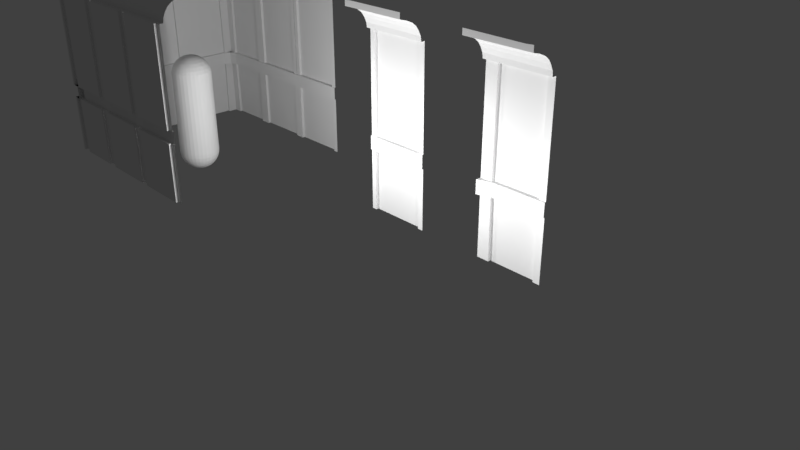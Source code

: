 # Source: Salle.blend  (saved by Blender 2.79.0; exported with 4.5.12 LTS)
import bpy
from mathutils import Matrix  # noqa: F401  (used for matrix-valued properties, if any)

bpy.ops.wm.read_factory_settings(use_empty=True)
scene = bpy.context.scene
scene.name = 'Scene'

# ---- collections
col_collection_1 = bpy.data.collections.new('Collection 1'); scene.collection.children.link(col_collection_1)

# ---- world
world_world = bpy.data.worlds.new('World'); scene.world = world_world
world_world.color = (0.05088, 0.05088, 0.05088)
world_world.use_sun_shadow = False
world_world.sun_shadow_jitter_overblur = 0.0
world_world.cycles.sampling_method = 'MANUAL'

# ---- cameras
cam_camera = bpy.data.cameras.new('Camera')
cam_camera.clip_end = 100.0
cam_camera.lens = 35.0
cam_camera.sensor_width = 32.0
cam_camera.sensor_height = 18.0
cam_camera.ortho_scale = 7.314
cam_camera.dof.focus_distance = 0.0
cam_camera.dof.aperture_fstop = 128.0

# ---- lights
light_lamp_002 = bpy.data.lights.new('Lamp.002', 'POINT')
light_lamp_002.transmission_factor = 0.0
light_lamp_002.cutoff_distance = 30.0
light_lamp_002.energy = 100.0
light_lamp_002.shadow_buffer_clip_start = 1.001
light_lamp_002.shadow_soft_size = 0.1
light_lamp_002.shadow_maximum_resolution = 0.006
light_lamp_002.use_absolute_resolution = True
light_lamp_001 = bpy.data.lights.new('Lamp.001', 'POINT')
light_lamp_001.transmission_factor = 0.0
light_lamp_001.cutoff_distance = 30.0
light_lamp_001.energy = 100.0
light_lamp_001.shadow_buffer_clip_start = 1.001
light_lamp_001.shadow_soft_size = 0.1
light_lamp_001.shadow_maximum_resolution = 0.006
light_lamp_001.use_absolute_resolution = True
light_lamp = bpy.data.lights.new('Lamp', 'POINT')
light_lamp.transmission_factor = 0.0
light_lamp.cutoff_distance = 30.0
light_lamp.energy = 100.0
light_lamp.shadow_buffer_clip_start = 1.001
light_lamp.shadow_soft_size = 0.1
light_lamp.shadow_maximum_resolution = 0.006
light_lamp.use_absolute_resolution = True

# ---- meshes
me_plane_001 = bpy.data.meshes.new('Plane.001')
me_plane_001.from_pydata([(0.8992, 0.0, 0.0), (0.0, 0.0, 0.0), (0.8992, 0.0, 0.9), (0.0, 0.0, 0.9), (0.8652, -0.06, 0.9), (0.0, -0.1263, 0.9), (0.8485, -0.06, 1.1), (0.0, -0.1263, 1.1), (0.8992, 0.001128, 1.1), (0.0, 0.0, 1.1), (0.8992, 0.001128, 2.594), (0.0, 0.0, 2.594), (0.8399, -0.1, 2.594), (0.0, -0.1, 2.594), (0.8992, -0.1444, 2.74), (0.0, -0.1444, 2.74), (0.8992, -0.2524, 2.853), (0.0, -0.2524, 2.853), (0.8992, -0.4578, 2.924), (0.0, -0.4578, 2.924), (0.1745, 0.0, 1.1), (0.1865, 0.0, 2.594), (0.2079, -0.06, 1.1), (0.2149, -0.06, 0.9), (0.1711, 0.0, 0.9), (0.1848, 0.0, 0.0), (0.0, -0.04199, 0.0), (0.0, -0.04199, 0.9), (0.1711, -0.04199, 0.9), (0.1848, -0.04199, 0.0), (0.0, -0.04292, 1.1), (0.0, -0.03813, 2.594), (0.1745, -0.04292, 1.1), (0.1865, -0.03813, 2.594), (0.8992, -0.1889, 2.803), (0.0, -0.1889, 2.803), (0.8992, -0.3537, 2.896), (0.0, -0.3537, 2.896), (0.8992, -0.1097, 2.665), (0.0, -0.1097, 2.665), (0.8992, -0.4578, 3.0), (0.0, -0.4578, 3.008), (0.8992, -0.04187, 0.0), (0.8992, -0.04187, 0.9001), (0.8992, -0.03936, 1.1), (0.8992, -0.03936, 2.594), (1.0, -0.06, 1.1), (1.0, -0.06, 0.9), (1.0, -0.1, 2.594), (1.0, -0.1444, 2.74), (1.0, -0.2524, 2.853), (1.0, -0.4578, 2.924), (1.0, -0.1889, 2.803), (1.0, -0.3537, 2.896), (1.0, -0.1097, 2.665), (1.0, -0.4578, 3.008), (1.0, -0.04188, 0.0), (1.0, -0.04187, 0.9001), (1.0, -0.03936, 1.1), (1.0, -0.03936, 2.594)], [(3, 5), (11, 13)], [(0, 2, 24, 25), (23, 5, 27, 28), (4, 6, 22, 23), (8, 10, 21, 20), (38, 14, 15, 39), (34, 16, 17, 35), (36, 18, 19, 37), (21, 33, 32, 20), (33, 21, 10, 12), (28, 24, 23), (22, 7, 5, 23), (24, 28, 29, 25), (28, 27, 26, 29), (1, 26, 27, 3), (3, 27, 28, 24), (33, 31, 30, 32), (20, 32, 30, 9), (11, 31, 33, 21), (9, 30, 31, 11), (22, 32, 30, 7), (20, 32, 22), (14, 34, 35, 15), (16, 36, 37, 17), (12, 38, 39, 13), (19, 18, 40, 41), (2, 0, 42, 43), (10, 8, 44, 45), (43, 4, 2), (2, 4, 23, 24), (44, 8, 6), (45, 12, 10), (33, 13, 31), (13, 33, 12), (6, 8, 20, 22), (45, 44, 58, 59), (40, 18, 51, 55), (18, 36, 53, 51), (6, 4, 47, 46), (43, 42, 56, 57), (14, 38, 54, 49), (12, 45, 59, 48), (4, 43, 57, 47), (38, 12, 48, 54), (16, 34, 52, 50), (34, 14, 49, 52), (44, 6, 46, 58), (36, 16, 50, 53)])
me_plane_001.use_remesh_preserve_volume = False
me_plane_001.use_remesh_preserve_attributes = False
me_plane_001.use_mirror_vertex_groups = False
me_plane_001.update()
me_plane_012 = bpy.data.meshes.new('Plane.012')
me_plane_012.from_pydata([(0.8992, 0.0, 0.0), (0.0, 0.0, 0.0), (0.8992, 0.0, 0.9), (0.0, 0.0, 0.9), (0.8652, -0.06, 0.9), (0.0, -0.1263, 0.9), (0.8485, -0.06, 1.1), (0.0, -0.1263, 1.1), (0.8992, 0.001128, 1.1), (0.0, 0.0, 1.1), (0.8992, 0.001128, 2.594), (0.0, 0.0, 2.594), (0.8399, -0.1, 2.594), (0.0, -0.1, 2.594), (0.8992, -0.1444, 2.74), (0.0, -0.1444, 2.74), (0.8992, -0.2524, 2.853), (0.0, -0.2524, 2.853), (0.8992, -0.4578, 2.924), (0.0, -0.4578, 2.924), (0.1745, 0.0, 1.1), (0.1865, 0.0, 2.594), (0.2079, -0.06, 1.1), (0.2149, -0.06, 0.9), (0.1711, 0.0, 0.9), (0.1848, 0.0, 0.0), (0.0, -0.04199, 0.0), (0.0, -0.04199, 0.9), (0.1711, -0.04199, 0.9), (0.1848, -0.04199, 0.0), (0.0, -0.04292, 1.1), (0.0, -0.03813, 2.594), (0.1745, -0.04292, 1.1), (0.1865, -0.03813, 2.594), (0.8992, -0.1889, 2.803), (0.0, -0.1889, 2.803), (0.8992, -0.3537, 2.896), (0.0, -0.3537, 2.896), (0.8992, -0.1097, 2.665), (0.0, -0.1097, 2.665), (0.8992, -0.4578, 3.0), (0.0, -0.4578, 3.008), (0.8992, -0.04187, 0.0), (0.8992, -0.04187, 0.9001), (0.8992, -0.03936, 1.1), (0.8992, -0.03936, 2.594), (1.0, -0.06, 1.1), (1.0, -0.06, 0.9), (1.0, -0.1, 2.594), (1.0, -0.1444, 2.74), (1.0, -0.2524, 2.853), (1.0, -0.4578, 2.924), (1.0, -0.1889, 2.803), (1.0, -0.3537, 2.896), (1.0, -0.1097, 2.665), (1.0, -0.4578, 3.008), (1.0, -0.04188, 0.0), (1.0, -0.04187, 0.9001), (1.0, -0.03936, 1.1), (1.0, -0.03936, 2.594)], [(3, 5), (11, 13)], [(0, 2, 24, 25), (23, 5, 27, 28), (4, 6, 22, 23), (8, 10, 21, 20), (38, 14, 15, 39), (34, 16, 17, 35), (36, 18, 19, 37), (21, 33, 32, 20), (33, 21, 10, 12), (28, 24, 23), (22, 7, 5, 23), (24, 28, 29, 25), (28, 27, 26, 29), (1, 26, 27, 3), (3, 27, 28, 24), (33, 31, 30, 32), (20, 32, 30, 9), (11, 31, 33, 21), (9, 30, 31, 11), (22, 32, 30, 7), (20, 32, 22), (14, 34, 35, 15), (16, 36, 37, 17), (12, 38, 39, 13), (19, 18, 40, 41), (2, 0, 42, 43), (10, 8, 44, 45), (43, 4, 2), (2, 4, 23, 24), (44, 8, 6), (45, 12, 10), (33, 13, 31), (13, 33, 12), (6, 8, 20, 22), (45, 44, 58, 59), (40, 18, 51, 55), (18, 36, 53, 51), (6, 4, 47, 46), (43, 42, 56, 57), (14, 38, 54, 49), (12, 45, 59, 48), (4, 43, 57, 47), (38, 12, 48, 54), (16, 34, 52, 50), (34, 14, 49, 52), (44, 6, 46, 58), (36, 16, 50, 53)])
me_plane_012.use_remesh_preserve_volume = False
me_plane_012.use_remesh_preserve_attributes = False
me_plane_012.use_mirror_vertex_groups = False
me_plane_012.update()
me_plane_010 = bpy.data.meshes.new('Plane.010')
me_plane_010.from_pydata([(0.1064, -0.06, 1.1), (0.07383, 0.001128, 1.1), (0.07273, 0.001128, 2.594), (0.09286, -0.1444, 2.74), (0.0, -0.03936, 1.1), (0.0, -0.04188, 0.0), (0.07289, 0.0, 0.0), (0.09286, -0.1889, 2.803), (0.0, -0.4578, 3.0), (0.0, -0.1097, 2.665), (0.0, -0.3537, 2.896), (0.07414, -0.04187, 0.8993), (0.0, -0.4578, 2.924), (0.0, -0.2524, 2.853), (0.07273, -0.03936, 2.594), (0.9157, 0.0, 0.0), (0.922, 0.0, 0.9), (0.8747, -0.06, 0.9), (0.8747, -0.06, 1.1), (0.9204, 0.0006747, 1.1), (0.915, 0.0006747, 2.594), (0.839, -0.1, 2.594), (0.8927, -0.1444, 2.74), (0.8927, -0.2524, 2.853), (0.8927, -0.4578, 2.924), (0.8927, -0.1889, 2.803), (0.8927, -0.3537, 2.896), (0.8927, -0.1097, 2.665), (0.8927, -0.4578, 3.008), (0.9204, -0.0422, 1.1), (0.915, -0.0422, 2.594), (0.9157, -0.04149, 0.0), (0.922, -0.04149, 0.9), (0.07414, 0.0, 0.9), (0.1013, -0.06, 0.9), (0.0, -0.1, 2.594), (0.0, -0.06, 0.9), (0.0, -0.03936, 2.594), (0.1465, -0.1, 2.594), (0.0, -0.04187, 0.8993), (0.09286, -0.2524, 2.853), (0.09286, -0.4578, 2.924), (0.0, -0.1889, 2.803), (0.09286, -0.3537, 2.896), (0.09286, -0.1097, 2.665), (0.09286, -0.4578, 3.008), (0.0, -0.1444, 2.74), (0.07289, -0.04187, 0.0), (0.07383, -0.03936, 1.1), (0.0, -0.06, 1.1), (1.0, -0.06, 0.9), (1.0, -0.06, 1.1), (1.0, -0.1, 2.594), (1.0, -0.1444, 2.74), (1.0, -0.2524, 2.853), (1.0, -0.4578, 2.924), (1.0, -0.1889, 2.803), (1.0, -0.3537, 2.896), (1.0, -0.1097, 2.665), (1.0, -0.4578, 3.008), (1.0, -0.0422, 1.1), (1.0, -0.0422, 2.594), (1.0, -0.04149, 0.0), (1.0, -0.04149, 0.9)], [], [(6, 33, 11, 47), (18, 29, 19), (32, 17, 16), (41, 24, 28, 45), (38, 21, 27, 44), (40, 23, 26, 43), (3, 22, 25, 7), (43, 26, 24, 41), (7, 25, 23, 40), (44, 27, 22, 3), (1, 19, 20, 2), (34, 17, 18, 0), (6, 15, 16, 33), (20, 19, 29, 30), (16, 15, 31, 32), (33, 16, 17, 34), (0, 18, 19, 1), (30, 21, 20), (2, 20, 21, 38), (33, 34, 11), (1, 2, 14, 48), (48, 0, 1), (14, 2, 38), (34, 0, 49, 36), (3, 7, 42, 46), (14, 38, 35, 37), (44, 3, 46, 9), (48, 14, 37, 4), (40, 43, 10, 13), (7, 40, 13, 42), (38, 44, 9, 35), (47, 11, 39, 5), (0, 48, 4, 49), (41, 45, 8, 12), (11, 34, 36, 39), (43, 41, 12, 10), (23, 25, 56, 54), (22, 27, 58, 53), (29, 18, 51, 60), (32, 31, 62, 63), (28, 24, 55, 59), (18, 17, 50, 51), (27, 21, 52, 58), (26, 23, 54, 57), (17, 32, 63, 50), (25, 22, 53, 56), (30, 29, 60, 61), (24, 26, 57, 55), (21, 30, 61, 52)])
me_plane_010.use_remesh_preserve_volume = False
me_plane_010.use_remesh_preserve_attributes = False
me_plane_010.use_mirror_vertex_groups = False
me_plane_010.update()
me_plane_009 = bpy.data.meshes.new('Plane.009')
me_plane_009.from_pydata([(0.8992, 0.0, 0.0), (0.0, 0.0, 0.0), (0.8992, 0.0, 0.9), (0.0, 0.0, 0.9), (0.8652, -0.06, 0.9), (0.0, -0.1263, 0.9), (0.8485, -0.06, 1.1), (0.0, -0.1263, 1.1), (0.8992, 0.001128, 1.1), (0.0, 0.0, 1.1), (0.8992, 0.001128, 2.594), (0.0, 0.0, 2.594), (0.8399, -0.1, 2.594), (0.0, -0.1, 2.594), (0.8992, -0.1444, 2.74), (0.0, -0.1444, 2.74), (0.8992, -0.2524, 2.853), (0.0, -0.2524, 2.853), (0.8992, -0.4578, 2.924), (0.0, -0.4578, 2.924), (0.1745, 0.0, 1.1), (0.1865, 0.0, 2.594), (0.2079, -0.06, 1.1), (0.2149, -0.06, 0.9), (0.1711, 0.0, 0.9), (0.1848, 0.0, 0.0), (0.0, -0.04199, 0.0), (0.0, -0.04199, 0.9), (0.1711, -0.04199, 0.9), (0.1848, -0.04199, 0.0), (0.0, -0.04292, 1.1), (0.0, -0.03813, 2.594), (0.1745, -0.04292, 1.1), (0.1865, -0.03813, 2.594), (0.8992, -0.1889, 2.803), (0.0, -0.1889, 2.803), (0.8992, -0.3537, 2.896), (0.0, -0.3537, 2.896), (0.8992, -0.1097, 2.665), (0.0, -0.1097, 2.665), (0.8992, -0.4578, 3.0), (0.0, -0.4578, 3.008), (0.8992, -0.04187, 0.0), (0.8992, -0.04187, 0.9001), (0.8992, -0.03936, 1.1), (0.8992, -0.03936, 2.594), (1.0, -0.06, 1.1), (1.0, -0.06, 0.9), (1.0, -0.1, 2.594), (1.0, -0.1444, 2.74), (1.0, -0.2524, 2.853), (1.0, -0.4578, 2.924), (1.0, -0.1889, 2.803), (1.0, -0.3537, 2.896), (1.0, -0.1097, 2.665), (1.0, -0.4578, 3.008), (1.0, -0.04188, 0.0), (1.0, -0.04187, 0.9001), (1.0, -0.03936, 1.1), (1.0, -0.03936, 2.594)], [(3, 5), (11, 13)], [(0, 2, 24, 25), (23, 5, 27, 28), (4, 6, 22, 23), (8, 10, 21, 20), (38, 14, 15, 39), (34, 16, 17, 35), (36, 18, 19, 37), (21, 33, 32, 20), (33, 21, 10, 12), (28, 24, 23), (22, 7, 5, 23), (24, 28, 29, 25), (28, 27, 26, 29), (1, 26, 27, 3), (3, 27, 28, 24), (33, 31, 30, 32), (20, 32, 30, 9), (11, 31, 33, 21), (9, 30, 31, 11), (22, 32, 30, 7), (20, 32, 22), (14, 34, 35, 15), (16, 36, 37, 17), (12, 38, 39, 13), (19, 18, 40, 41), (2, 0, 42, 43), (10, 8, 44, 45), (43, 4, 2), (2, 4, 23, 24), (44, 8, 6), (45, 12, 10), (33, 13, 31), (13, 33, 12), (6, 8, 20, 22), (45, 44, 58, 59), (40, 18, 51, 55), (18, 36, 53, 51), (6, 4, 47, 46), (43, 42, 56, 57), (14, 38, 54, 49), (12, 45, 59, 48), (4, 43, 57, 47), (38, 12, 48, 54), (16, 34, 52, 50), (34, 14, 49, 52), (44, 6, 46, 58), (36, 16, 50, 53)])
me_plane_009.use_remesh_preserve_volume = False
me_plane_009.use_remesh_preserve_attributes = False
me_plane_009.use_mirror_vertex_groups = False
me_plane_009.update()
me_plane_008 = bpy.data.meshes.new('Plane.008')
me_plane_008.from_pydata([(0.1064, -0.06, 1.1), (0.07383, 0.001128, 1.1), (0.07273, 0.001128, 2.594), (0.09286, -0.1444, 2.74), (0.0, -0.03936, 1.1), (0.0, -0.04188, 0.0), (0.07289, 0.0, 0.0), (0.09286, -0.1889, 2.803), (0.0, -0.4578, 3.0), (0.0, -0.1097, 2.665), (0.0, -0.3537, 2.896), (0.07414, -0.04187, 0.8993), (0.0, -0.4578, 2.924), (0.0, -0.2524, 2.853), (0.07273, -0.03936, 2.594), (0.9157, 0.0, 0.0), (0.922, 0.0, 0.9), (0.8747, -0.06, 0.9), (0.8747, -0.06, 1.1), (0.9204, 0.0006747, 1.1), (0.915, 0.0006747, 2.594), (0.839, -0.1, 2.594), (0.8927, -0.1444, 2.74), (0.8927, -0.2524, 2.853), (0.8927, -0.4578, 2.924), (0.8927, -0.1889, 2.803), (0.8927, -0.3537, 2.896), (0.8927, -0.1097, 2.665), (0.8927, -0.4578, 3.008), (0.9204, -0.0422, 1.1), (0.915, -0.0422, 2.594), (0.9157, -0.04149, 0.0), (0.922, -0.04149, 0.9), (0.07414, 0.0, 0.9), (0.1013, -0.06, 0.9), (0.0, -0.1, 2.594), (0.0, -0.06, 0.9), (0.0, -0.03936, 2.594), (0.1465, -0.1, 2.594), (0.0, -0.04187, 0.8993), (0.09286, -0.2524, 2.853), (0.09286, -0.4578, 2.924), (0.0, -0.1889, 2.803), (0.09286, -0.3537, 2.896), (0.09286, -0.1097, 2.665), (0.09286, -0.4578, 3.008), (0.0, -0.1444, 2.74), (0.07289, -0.04187, 0.0), (0.07383, -0.03936, 1.1), (0.0, -0.06, 1.1), (1.0, -0.06, 0.9), (1.0, -0.06, 1.1), (1.0, -0.1, 2.594), (1.0, -0.1444, 2.74), (1.0, -0.2524, 2.853), (1.0, -0.4578, 2.924), (1.0, -0.1889, 2.803), (1.0, -0.3537, 2.896), (1.0, -0.1097, 2.665), (1.0, -0.4578, 3.008), (1.0, -0.0422, 1.1), (1.0, -0.0422, 2.594), (1.0, -0.04149, 0.0), (1.0, -0.04149, 0.9)], [], [(6, 33, 11, 47), (18, 29, 19), (32, 17, 16), (41, 24, 28, 45), (38, 21, 27, 44), (40, 23, 26, 43), (3, 22, 25, 7), (43, 26, 24, 41), (7, 25, 23, 40), (44, 27, 22, 3), (1, 19, 20, 2), (34, 17, 18, 0), (6, 15, 16, 33), (20, 19, 29, 30), (16, 15, 31, 32), (33, 16, 17, 34), (0, 18, 19, 1), (30, 21, 20), (2, 20, 21, 38), (33, 34, 11), (1, 2, 14, 48), (48, 0, 1), (14, 2, 38), (34, 0, 49, 36), (3, 7, 42, 46), (14, 38, 35, 37), (44, 3, 46, 9), (48, 14, 37, 4), (40, 43, 10, 13), (7, 40, 13, 42), (38, 44, 9, 35), (47, 11, 39, 5), (0, 48, 4, 49), (41, 45, 8, 12), (11, 34, 36, 39), (43, 41, 12, 10), (23, 25, 56, 54), (22, 27, 58, 53), (29, 18, 51, 60), (32, 31, 62, 63), (28, 24, 55, 59), (18, 17, 50, 51), (27, 21, 52, 58), (26, 23, 54, 57), (17, 32, 63, 50), (25, 22, 53, 56), (30, 29, 60, 61), (24, 26, 57, 55), (21, 30, 61, 52)])
me_plane_008.use_remesh_preserve_volume = False
me_plane_008.use_remesh_preserve_attributes = False
me_plane_008.use_mirror_vertex_groups = False
me_plane_008.update()
me_plane_007 = bpy.data.meshes.new('Plane.007')
me_plane_007.from_pydata([(0.1064, -0.06, 1.1), (0.07383, 0.001128, 1.1), (0.07273, 0.001128, 2.594), (0.09286, -0.1444, 2.74), (0.0, -0.03936, 1.1), (0.0, -0.04188, 0.0), (0.07289, 0.0, 0.0), (0.09286, -0.1889, 2.803), (0.0, -0.4578, 3.0), (0.0, -0.1097, 2.665), (0.0, -0.3537, 2.896), (0.07414, -0.04187, 0.8993), (0.0, -0.4578, 2.924), (0.0, -0.2524, 2.853), (0.07273, -0.03936, 2.594), (0.9157, 0.0, 0.0), (0.922, 0.0, 0.9), (0.8747, -0.06, 0.9), (0.8747, -0.06, 1.1), (0.9204, 0.0006747, 1.1), (0.915, 0.0006747, 2.594), (0.839, -0.1, 2.594), (0.8927, -0.1444, 2.74), (0.8927, -0.2524, 2.853), (0.8927, -0.4578, 2.924), (0.8927, -0.1889, 2.803), (0.8927, -0.3537, 2.896), (0.8927, -0.1097, 2.665), (0.8927, -0.4578, 3.008), (0.9204, -0.0422, 1.1), (0.915, -0.0422, 2.594), (0.9157, -0.04149, 0.0), (0.922, -0.04149, 0.9), (0.07414, 0.0, 0.9), (0.1013, -0.06, 0.9), (0.0, -0.1, 2.594), (0.0, -0.06, 0.9), (0.0, -0.03936, 2.594), (0.1465, -0.1, 2.594), (0.0, -0.04187, 0.8993), (0.09286, -0.2524, 2.853), (0.09286, -0.4578, 2.924), (0.0, -0.1889, 2.803), (0.09286, -0.3537, 2.896), (0.09286, -0.1097, 2.665), (0.09286, -0.4578, 3.008), (0.0, -0.1444, 2.74), (0.07289, -0.04187, 0.0), (0.07383, -0.03936, 1.1), (0.0, -0.06, 1.1), (1.0, -0.06, 0.9), (1.0, -0.06, 1.1), (1.0, -0.1, 2.594), (1.0, -0.1444, 2.74), (1.0, -0.2524, 2.853), (1.0, -0.4578, 2.924), (1.0, -0.1889, 2.803), (1.0, -0.3537, 2.896), (1.0, -0.1097, 2.665), (1.0, -0.4578, 3.008), (1.0, -0.0422, 1.1), (1.0, -0.0422, 2.594), (1.0, -0.04149, 0.0), (1.0, -0.04149, 0.9)], [], [(6, 33, 11, 47), (18, 29, 19), (32, 17, 16), (41, 24, 28, 45), (38, 21, 27, 44), (40, 23, 26, 43), (3, 22, 25, 7), (43, 26, 24, 41), (7, 25, 23, 40), (44, 27, 22, 3), (1, 19, 20, 2), (34, 17, 18, 0), (6, 15, 16, 33), (20, 19, 29, 30), (16, 15, 31, 32), (33, 16, 17, 34), (0, 18, 19, 1), (30, 21, 20), (2, 20, 21, 38), (33, 34, 11), (1, 2, 14, 48), (48, 0, 1), (14, 2, 38), (34, 0, 49, 36), (3, 7, 42, 46), (14, 38, 35, 37), (44, 3, 46, 9), (48, 14, 37, 4), (40, 43, 10, 13), (7, 40, 13, 42), (38, 44, 9, 35), (47, 11, 39, 5), (0, 48, 4, 49), (41, 45, 8, 12), (11, 34, 36, 39), (43, 41, 12, 10), (23, 25, 56, 54), (22, 27, 58, 53), (29, 18, 51, 60), (32, 31, 62, 63), (28, 24, 55, 59), (18, 17, 50, 51), (27, 21, 52, 58), (26, 23, 54, 57), (17, 32, 63, 50), (25, 22, 53, 56), (30, 29, 60, 61), (24, 26, 57, 55), (21, 30, 61, 52)])
me_plane_007.use_remesh_preserve_volume = False
me_plane_007.use_remesh_preserve_attributes = False
me_plane_007.use_mirror_vertex_groups = False
me_plane_007.update()
me_plane_005 = bpy.data.meshes.new('Plane.005')
me_plane_005.from_pydata([(0.1064, -0.06, 1.1), (0.07383, 0.001128, 1.1), (0.07273, 0.001128, 2.594), (0.09286, -0.1444, 2.74), (0.0, -0.03936, 1.1), (0.0, -0.04188, 0.0), (0.07289, 0.0, 0.0), (0.09286, -0.1889, 2.803), (0.0, -0.4578, 3.0), (0.0, -0.1097, 2.665), (0.0, -0.3537, 2.896), (0.07414, -0.04187, 0.8993), (0.0, -0.4578, 2.924), (0.0, -0.2524, 2.853), (0.07273, -0.03936, 2.594), (0.9157, 0.0, 0.0), (0.922, 0.0, 0.9), (0.8747, -0.06, 0.9), (0.8747, -0.06, 1.1), (0.9204, 0.0006747, 1.1), (0.915, 0.0006747, 2.594), (0.839, -0.1, 2.594), (0.8927, -0.1444, 2.74), (0.8927, -0.2524, 2.853), (0.8927, -0.4578, 2.924), (0.8927, -0.1889, 2.803), (0.8927, -0.3537, 2.896), (0.8927, -0.1097, 2.665), (0.8927, -0.4578, 3.008), (0.9204, -0.0422, 1.1), (0.915, -0.0422, 2.594), (0.9157, -0.04149, 0.0), (0.922, -0.04149, 0.9), (0.07414, 0.0, 0.9), (0.1013, -0.06, 0.9), (0.0, -0.1, 2.594), (0.0, -0.06, 0.9), (0.0, -0.03936, 2.594), (0.1465, -0.1, 2.594), (0.0, -0.04187, 0.8993), (0.09286, -0.2524, 2.853), (0.09286, -0.4578, 2.924), (0.0, -0.1889, 2.803), (0.09286, -0.3537, 2.896), (0.09286, -0.1097, 2.665), (0.09286, -0.4578, 3.008), (0.0, -0.1444, 2.74), (0.07289, -0.04187, 0.0), (0.07383, -0.03936, 1.1), (0.0, -0.06, 1.1), (1.0, -0.06, 0.9), (1.0, -0.06, 1.1), (1.0, -0.1, 2.594), (1.0, -0.1444, 2.74), (1.0, -0.2524, 2.853), (1.0, -0.4578, 2.924), (1.0, -0.1889, 2.803), (1.0, -0.3537, 2.896), (1.0, -0.1097, 2.665), (1.0, -0.4578, 3.008), (1.0, -0.0422, 1.1), (1.0, -0.0422, 2.594), (1.0, -0.04149, 0.0), (1.0, -0.04149, 0.9)], [], [(6, 33, 11, 47), (18, 29, 19), (32, 17, 16), (41, 24, 28, 45), (38, 21, 27, 44), (40, 23, 26, 43), (3, 22, 25, 7), (43, 26, 24, 41), (7, 25, 23, 40), (44, 27, 22, 3), (1, 19, 20, 2), (34, 17, 18, 0), (6, 15, 16, 33), (20, 19, 29, 30), (16, 15, 31, 32), (33, 16, 17, 34), (0, 18, 19, 1), (30, 21, 20), (2, 20, 21, 38), (33, 34, 11), (1, 2, 14, 48), (48, 0, 1), (14, 2, 38), (34, 0, 49, 36), (3, 7, 42, 46), (14, 38, 35, 37), (44, 3, 46, 9), (48, 14, 37, 4), (40, 43, 10, 13), (7, 40, 13, 42), (38, 44, 9, 35), (47, 11, 39, 5), (0, 48, 4, 49), (41, 45, 8, 12), (11, 34, 36, 39), (43, 41, 12, 10), (23, 25, 56, 54), (22, 27, 58, 53), (29, 18, 51, 60), (32, 31, 62, 63), (28, 24, 55, 59), (18, 17, 50, 51), (27, 21, 52, 58), (26, 23, 54, 57), (17, 32, 63, 50), (25, 22, 53, 56), (30, 29, 60, 61), (24, 26, 57, 55), (21, 30, 61, 52)])
me_plane_005.use_remesh_preserve_volume = False
me_plane_005.use_remesh_preserve_attributes = False
me_plane_005.use_mirror_vertex_groups = False
me_plane_005.update()
me_plane_004 = bpy.data.meshes.new('Plane.004')
me_plane_004.from_pydata([(0.1064, -0.06, 1.1), (0.07383, 0.001128, 1.1), (0.07273, 0.001128, 2.594), (0.09286, -0.1444, 2.74), (0.0, -0.03936, 1.1), (0.0, -0.04188, 0.0), (0.07289, 0.0, 0.0), (0.09286, -0.1889, 2.803), (0.0, -0.4578, 3.0), (0.0, -0.1097, 2.665), (0.0, -0.3537, 2.896), (0.07414, -0.04187, 0.8993), (0.0, -0.4578, 2.924), (0.0, -0.2524, 2.853), (0.07273, -0.03936, 2.594), (0.9157, 0.0, 0.0), (0.922, 0.0, 0.9), (0.8747, -0.06, 0.9), (0.8747, -0.06, 1.1), (0.9204, 0.0006747, 1.1), (0.915, 0.0006747, 2.594), (0.839, -0.1, 2.594), (0.8927, -0.1444, 2.74), (0.8927, -0.2524, 2.853), (0.8927, -0.4578, 2.924), (0.8927, -0.1889, 2.803), (0.8927, -0.3537, 2.896), (0.8927, -0.1097, 2.665), (0.8927, -0.4578, 3.008), (0.9204, -0.0422, 1.1), (0.915, -0.0422, 2.594), (0.9157, -0.04149, 0.0), (0.922, -0.04149, 0.9), (0.07414, 0.0, 0.9), (0.1013, -0.06, 0.9), (0.0, -0.1, 2.594), (0.0, -0.06, 0.9), (0.0, -0.03936, 2.594), (0.1465, -0.1, 2.594), (0.0, -0.04187, 0.8993), (0.09286, -0.2524, 2.853), (0.09286, -0.4578, 2.924), (0.0, -0.1889, 2.803), (0.09286, -0.3537, 2.896), (0.09286, -0.1097, 2.665), (0.09286, -0.4578, 3.008), (0.0, -0.1444, 2.74), (0.07289, -0.04187, 0.0), (0.07383, -0.03936, 1.1), (0.0, -0.06, 1.1), (1.0, -0.06, 0.9), (1.0, -0.06, 1.1), (1.0, -0.1, 2.594), (1.0, -0.1444, 2.74), (1.0, -0.2524, 2.853), (1.0, -0.4578, 2.924), (1.0, -0.1889, 2.803), (1.0, -0.3537, 2.896), (1.0, -0.1097, 2.665), (1.0, -0.4578, 3.008), (1.0, -0.0422, 1.1), (1.0, -0.0422, 2.594), (1.0, -0.04149, 0.0), (1.0, -0.04149, 0.9)], [], [(6, 33, 11, 47), (18, 29, 19), (32, 17, 16), (41, 24, 28, 45), (38, 21, 27, 44), (40, 23, 26, 43), (3, 22, 25, 7), (43, 26, 24, 41), (7, 25, 23, 40), (44, 27, 22, 3), (1, 19, 20, 2), (34, 17, 18, 0), (6, 15, 16, 33), (20, 19, 29, 30), (16, 15, 31, 32), (33, 16, 17, 34), (0, 18, 19, 1), (30, 21, 20), (2, 20, 21, 38), (33, 34, 11), (1, 2, 14, 48), (48, 0, 1), (14, 2, 38), (34, 0, 49, 36), (3, 7, 42, 46), (14, 38, 35, 37), (44, 3, 46, 9), (48, 14, 37, 4), (40, 43, 10, 13), (7, 40, 13, 42), (38, 44, 9, 35), (47, 11, 39, 5), (0, 48, 4, 49), (41, 45, 8, 12), (11, 34, 36, 39), (43, 41, 12, 10), (23, 25, 56, 54), (22, 27, 58, 53), (29, 18, 51, 60), (32, 31, 62, 63), (28, 24, 55, 59), (18, 17, 50, 51), (27, 21, 52, 58), (26, 23, 54, 57), (17, 32, 63, 50), (25, 22, 53, 56), (30, 29, 60, 61), (24, 26, 57, 55), (21, 30, 61, 52)])
_uv = me_plane_004.uv_layers.new(name='UVMap')
_uv.uv.foreach_set('vector', [0.53, 0.4965, 0.7991, 0.4959, 0.7989, 0.5241, 0.5301, 0.5246, 0.738, 0.2229, 0.7585, 0.2309, 0.7585, 0.2502, 0.7592, 0.125, 0.738, 0.1333, 0.7592, 0.1064, 0.5223, 0.943, 0.5223, 0.6364, 0.5439, 0.6364, 0.5439, 0.943, 0.3868, 0.9224, 0.3868, 0.657, 0.4052, 0.6364, 0.4052, 0.943, 0.4666, 0.943, 0.4666, 0.6364, 0.4948, 0.6364, 0.4948, 0.943, 0.4263, 0.943, 0.4263, 0.6364, 0.446, 0.6364, 0.446, 0.943, 0.4948, 0.943, 0.4948, 0.6364, 0.5223, 0.6364, 0.5223, 0.943, 0.446, 0.943, 0.446, 0.6364, 0.4666, 0.6364, 0.4666, 0.943, 0.4052, 0.943, 0.4052, 0.6364, 0.4263, 0.6364, 0.4263, 0.943, 0.01121, 0.582, 0.2011, 0.5818, 0.2001, 0.9169, 0.01121, 0.917, 0.3912, 0.1332, 0.738, 0.1333, 0.738, 0.2229, 0.3934, 0.2229, 0.2191, 0.5984, 0.3621, 0.5994, 0.3615, 0.9688, 0.2176, 0.9677, 0.5297, 0.3723, 0.8008, 0.3738, 0.8008, 0.3913, 0.5296, 0.3898, 0.5279, 0.2813, 0.8015, 0.2785, 0.8015, 0.3068, 0.528, 0.3097, 0.379, 0.1063, 0.7592, 0.1064, 0.738, 0.1333, 0.3912, 0.1332, 0.3934, 0.2229, 0.738, 0.2229, 0.7585, 0.2502, 0.3788, 0.2503, 0.4945, 0.2962, 0.4754, 0.3289, 0.4945, 0.272, 0.283, 0.2718, 0.4945, 0.272, 0.4754, 0.3289, 0.3015, 0.3289, 0.379, 0.1063, 0.3912, 0.1332, 0.379, 0.1251, 0.5304, 0.438, 0.8021, 0.4383, 0.8021, 0.4549, 0.5304, 0.4546, 0.3788, 0.2321, 0.3934, 0.2229, 0.3788, 0.2503, 0.283, 0.2946, 0.283, 0.2718, 0.3015, 0.3289, 0.3912, 0.1332, 0.3934, 0.2229, 0.3457, 0.2229, 0.3457, 0.1332, 0.4263, 0.943, 0.446, 0.943, 0.446, 0.9786, 0.4263, 0.9786, 0.283, 0.2946, 0.3015, 0.3289, 0.2647, 0.3289, 0.2647, 0.2946, 0.4052, 0.943, 0.4263, 0.943, 0.4263, 0.9786, 0.4052, 0.9786, 0.5304, 0.4546, 0.8021, 0.4549, 0.8021, 0.4847, 0.5304, 0.4848, 0.4666, 0.943, 0.4948, 0.943, 0.4948, 0.9786, 0.4666, 0.9786, 0.446, 0.943, 0.4666, 0.943, 0.4666, 0.9786, 0.446, 0.9786, 0.3868, 0.9224, 0.4052, 0.943, 0.4052, 0.9786, 0.3868, 0.9786, 0.5301, 0.5246, 0.7989, 0.5241, 0.7989, 0.574, 0.53, 0.5737, 0.3934, 0.2229, 0.3788, 0.2321, 0.3457, 0.2321, 0.3457, 0.2229, 0.5223, 0.943, 0.5439, 0.943, 0.5418, 0.9786, 0.5223, 0.9786, 0.379, 0.1251, 0.3912, 0.1332, 0.3457, 0.1332, 0.3457, 0.1251, 0.4948, 0.943, 0.5223, 0.943, 0.5223, 0.9786, 0.4948, 0.9786, 0.4666, 0.6364, 0.446, 0.6364, 0.446, 0.5952, 0.4666, 0.5952, 0.4263, 0.6364, 0.4052, 0.6364, 0.4052, 0.5952, 0.4263, 0.5952, 0.7585, 0.2309, 0.738, 0.2229, 0.7942, 0.223, 0.7942, 0.2309, 0.528, 0.3097, 0.8015, 0.3068, 0.8015, 0.3645, 0.5279, 0.363, 0.5439, 0.6364, 0.5223, 0.6364, 0.5223, 0.5952, 0.5439, 0.5952, 0.738, 0.2229, 0.738, 0.1333, 0.7942, 0.1333, 0.7942, 0.223, 0.4052, 0.6364, 0.3868, 0.657, 0.3868, 0.5952, 0.4052, 0.5952, 0.4948, 0.6364, 0.4666, 0.6364, 0.4666, 0.5952, 0.4948, 0.5952, 0.738, 0.1333, 0.7592, 0.125, 0.7942, 0.125, 0.7942, 0.1333, 0.446, 0.6364, 0.4263, 0.6364, 0.4263, 0.5952, 0.446, 0.5952, 0.5296, 0.3898, 0.8008, 0.3913, 0.8008, 0.4238, 0.5297, 0.4246, 0.5223, 0.6364, 0.4948, 0.6364, 0.4948, 0.5952, 0.5223, 0.5952, 0.4754, 0.3289, 0.4945, 0.2962, 0.5159, 0.2962, 0.5159, 0.3289])
me_plane_004.use_remesh_preserve_volume = False
me_plane_004.use_remesh_preserve_attributes = False
me_plane_004.use_mirror_vertex_groups = False
me_plane_004.update()
me_plane_003 = bpy.data.meshes.new('Plane.003')
me_plane_003.from_pydata([(0.8992, 0.0, 0.0), (0.0, 0.0, 0.0), (0.8992, 0.0, 0.9), (0.0, 0.0, 0.9), (0.8652, -0.06, 0.9), (0.0, -0.1263, 0.9), (0.8485, -0.06, 1.1), (0.0, -0.1263, 1.1), (0.8992, 0.001128, 1.1), (0.0, 0.0, 1.1), (0.8992, 0.001128, 2.594), (0.0, 0.0, 2.594), (0.8399, -0.1, 2.594), (0.0, -0.1, 2.594), (0.8992, -0.1444, 2.74), (0.0, -0.1444, 2.74), (0.8992, -0.2524, 2.853), (0.0, -0.2524, 2.853), (0.8992, -0.4578, 2.924), (0.0, -0.4578, 2.924), (0.1745, 0.0, 1.1), (0.1865, 0.0, 2.594), (0.2079, -0.06, 1.1), (0.2149, -0.06, 0.9), (0.1711, 0.0, 0.9), (0.1848, 0.0, 0.0), (0.0, -0.04199, 0.0), (0.0, -0.04199, 0.9), (0.1711, -0.04199, 0.9), (0.1848, -0.04199, 0.0), (0.0, -0.04292, 1.1), (0.0, -0.03813, 2.594), (0.1745, -0.04292, 1.1), (0.1865, -0.03813, 2.594), (0.8992, -0.1889, 2.803), (0.0, -0.1889, 2.803), (0.8992, -0.3537, 2.896), (0.0, -0.3537, 2.896), (0.8992, -0.1097, 2.665), (0.0, -0.1097, 2.665), (0.8992, -0.4578, 3.0), (0.0, -0.4578, 3.008), (0.8992, -0.04187, 0.0), (0.8992, -0.04187, 0.9001), (0.8992, -0.03936, 1.1), (0.8992, -0.03936, 2.594), (1.0, -0.06, 1.1), (1.0, -0.06, 0.9), (1.0, -0.1, 2.594), (1.0, -0.1444, 2.74), (1.0, -0.2524, 2.853), (1.0, -0.4578, 2.924), (1.0, -0.1889, 2.803), (1.0, -0.3537, 2.896), (1.0, -0.1097, 2.665), (1.0, -0.4578, 3.008), (1.0, -0.04188, 0.0), (1.0, -0.04187, 0.9001), (1.0, -0.03936, 1.1), (1.0, -0.03936, 2.594)], [(3, 5), (11, 13)], [(0, 2, 24, 25), (23, 5, 27, 28), (4, 6, 22, 23), (8, 10, 21, 20), (38, 14, 15, 39), (34, 16, 17, 35), (36, 18, 19, 37), (21, 33, 32, 20), (33, 21, 10, 12), (28, 24, 23), (22, 7, 5, 23), (24, 28, 29, 25), (28, 27, 26, 29), (1, 26, 27, 3), (3, 27, 28, 24), (33, 31, 30, 32), (20, 32, 30, 9), (11, 31, 33, 21), (9, 30, 31, 11), (22, 32, 30, 7), (20, 32, 22), (14, 34, 35, 15), (16, 36, 37, 17), (12, 38, 39, 13), (19, 18, 40, 41), (2, 0, 42, 43), (10, 8, 44, 45), (43, 4, 2), (2, 4, 23, 24), (44, 8, 6), (45, 12, 10), (33, 13, 31), (13, 33, 12), (6, 8, 20, 22), (45, 44, 58, 59), (40, 18, 51, 55), (18, 36, 53, 51), (6, 4, 47, 46), (43, 42, 56, 57), (14, 38, 54, 49), (12, 45, 59, 48), (4, 43, 57, 47), (38, 12, 48, 54), (16, 34, 52, 50), (34, 14, 49, 52), (44, 6, 46, 58), (36, 16, 50, 53)])
me_plane_003.use_remesh_preserve_volume = False
me_plane_003.use_remesh_preserve_attributes = False
me_plane_003.use_mirror_vertex_groups = False
me_plane_003.update()
me_plane_002 = bpy.data.meshes.new('Plane.002')
me_plane_002.from_pydata([(0.8992, 0.0, 0.0), (0.8992, 0.0, 0.9), (0.8652, -0.06, 0.9), (0.0, -0.1263, 0.9), (0.8485, -0.06, 1.1), (0.0, -0.1263, 1.1), (0.8992, 0.001128, 1.1), (0.8992, 0.001128, 2.594), (0.8399, -0.1, 2.594), (0.0, -0.1, 2.594), (0.8992, -0.1444, 2.74), (0.0, -0.1444, 2.74), (0.8992, -0.2524, 2.853), (0.0, -0.2524, 2.853), (0.8992, -0.4578, 2.924), (0.0, -0.4578, 2.924), (0.1745, 0.0, 1.1), (0.1865, 0.0, 2.594), (0.2079, -0.06, 1.1), (0.2149, -0.06, 0.9), (0.1711, 0.0, 0.9), (0.1848, 0.0, 0.0), (0.0, -0.04199, 0.0), (0.0, -0.04199, 0.9), (0.1711, -0.04199, 0.9), (0.1848, -0.04199, 0.0), (0.0, -0.04292, 1.1), (0.0, -0.03813, 2.594), (0.1745, -0.04292, 1.1), (0.1865, -0.03813, 2.594), (0.8992, -0.1889, 2.803), (0.0, -0.1889, 2.803), (0.8992, -0.3537, 2.896), (0.0, -0.3537, 2.896), (0.8992, -0.1097, 2.665), (0.0, -0.1097, 2.665), (0.8992, -0.4578, 3.0), (0.0, -0.4578, 3.008), (0.8992, -0.04187, 0.0), (0.8992, -0.04187, 0.9001), (0.8992, -0.03936, 1.1), (0.8992, -0.03936, 2.594), (1.0, -0.06, 1.1), (1.0, -0.06, 0.9), (1.0, -0.1, 2.594), (1.0, -0.1444, 2.74), (1.0, -0.2524, 2.853), (1.0, -0.4578, 2.924), (1.0, -0.1889, 2.803), (1.0, -0.3537, 2.896), (1.0, -0.1097, 2.665), (1.0, -0.4578, 3.008), (1.0, -0.04188, 0.0), (1.0, -0.04187, 0.9001), (1.0, -0.03936, 1.1), (1.0, -0.03936, 2.594)], [], [(0, 1, 20, 21), (19, 3, 23, 24), (2, 4, 18, 19), (6, 7, 17, 16), (34, 10, 11, 35), (30, 12, 13, 31), (32, 14, 15, 33), (17, 29, 28, 16), (29, 17, 7, 8), (24, 20, 19), (18, 5, 3, 19), (20, 24, 25, 21), (24, 23, 22, 25), (29, 27, 26, 28), (18, 28, 26, 5), (16, 28, 18), (10, 30, 31, 11), (12, 32, 33, 13), (8, 34, 35, 9), (15, 14, 36, 37), (1, 0, 38, 39), (7, 6, 40, 41), (39, 2, 1), (1, 2, 19, 20), (40, 6, 4), (41, 8, 7), (29, 9, 27), (9, 29, 8), (4, 6, 16, 18), (41, 40, 54, 55), (36, 14, 47, 51), (14, 32, 49, 47), (4, 2, 43, 42), (39, 38, 52, 53), (10, 34, 50, 45), (8, 41, 55, 44), (2, 39, 53, 43), (34, 8, 44, 50), (12, 30, 48, 46), (30, 10, 45, 48), (40, 4, 42, 54), (32, 12, 46, 49)])
_uv = me_plane_002.uv_layers.new(name='UVMap')
_uv.uv.foreach_set('vector', [0.369, 0.6246, 0.369, 0.9178, 0.2108, 0.9178, 0.2138, 0.6246, 0.5713, 0.2558, 0.5117, 0.2619, 0.5167, 0.23, 0.5599, 0.2453, 0.7588, 0.2592, 0.754, 0.3403, 0.5707, 0.3438, 0.5713, 0.2558, 0.1875, 0.4867, 0.1875, 0.9838, 0.02936, 0.9838, 0.02668, 0.4867, 0.5269, 0.9434, 0.5058, 0.9434, 0.5058, 0.5979, 0.5269, 0.5979, 0.4861, 0.9434, 0.4654, 0.9434, 0.4654, 0.5979, 0.4861, 0.5979, 0.4371, 0.9434, 0.4096, 0.9434, 0.4096, 0.5979, 0.4371, 0.5979, 0.7246, 0.09194, 0.7246, 0.1115, 0.2149, 0.1152, 0.2149, 0.0932, 0.3406, 0.5289, 0.3406, 0.501, 0.6875, 0.5002, 0.6586, 0.574, 0.5599, 0.2453, 0.5611, 0.2293, 0.5713, 0.2558, 0.5707, 0.3438, 0.511, 0.337, 0.5117, 0.2619, 0.5713, 0.2558, 0.5503, 0.489, 0.5504, 0.4721, 0.7922, 0.4777, 0.792, 0.4946, 0.5504, 0.4721, 0.5504, 0.4032, 0.7922, 0.4032, 0.7922, 0.4777, 0.7246, 0.1115, 0.7244, 0.2069, 0.2147, 0.2045, 0.2149, 0.1152, 0.5707, 0.3438, 0.5619, 0.3534, 0.5162, 0.3697, 0.511, 0.337, 0.5631, 0.37, 0.5619, 0.3534, 0.5707, 0.3438, 0.5058, 0.9434, 0.4861, 0.9434, 0.4861, 0.5979, 0.5058, 0.5979, 0.4654, 0.9434, 0.4371, 0.9434, 0.4371, 0.5979, 0.4654, 0.5979, 0.5454, 0.9206, 0.5269, 0.9434, 0.5269, 0.5979, 0.5454, 0.5979, 0.4096, 0.5979, 0.4096, 0.9434, 0.3901, 0.9434, 0.388, 0.5979, 0.2166, 0.5003, 0.5237, 0.5005, 0.5237, 0.5219, 0.2165, 0.5218, 0.219, 0.4426, 0.5267, 0.4426, 0.5267, 0.4551, 0.219, 0.4551, 0.7681, 0.2519, 0.7588, 0.2592, 0.7682, 0.2349, 0.7682, 0.2349, 0.7588, 0.2592, 0.5713, 0.2558, 0.5611, 0.2293, 0.7681, 0.3488, 0.7682, 0.3657, 0.754, 0.3403, 0.6875, 0.5298, 0.6586, 0.574, 0.6875, 0.5002, 0.3406, 0.5289, 0.2498, 0.574, 0.2498, 0.5289, 0.2498, 0.574, 0.3406, 0.5289, 0.6586, 0.574, 0.754, 0.3403, 0.7682, 0.3657, 0.5631, 0.37, 0.5707, 0.3438, 0.219, 0.4551, 0.5267, 0.4551, 0.5267, 0.4863, 0.219, 0.4863, 0.3901, 0.9434, 0.4096, 0.9434, 0.4096, 0.9821, 0.388, 0.9821, 0.4096, 0.9434, 0.4371, 0.9434, 0.4371, 0.9821, 0.4096, 0.9821, 0.754, 0.3403, 0.7588, 0.2592, 0.7953, 0.2595, 0.7954, 0.3404, 0.2165, 0.5218, 0.5237, 0.5219, 0.5237, 0.5735, 0.2165, 0.5734, 0.5058, 0.9434, 0.5269, 0.9434, 0.5269, 0.9821, 0.5058, 0.9821, 0.6586, 0.574, 0.6875, 0.5298, 0.7366, 0.5298, 0.7366, 0.574, 0.7588, 0.2592, 0.7681, 0.2519, 0.7954, 0.2521, 0.7953, 0.2595, 0.5269, 0.9434, 0.5454, 0.9206, 0.5454, 0.9821, 0.5269, 0.9821, 0.4654, 0.9434, 0.4861, 0.9434, 0.4861, 0.9821, 0.4654, 0.9821, 0.4861, 0.9434, 0.5058, 0.9434, 0.5058, 0.9821, 0.4861, 0.9821, 0.7681, 0.3488, 0.754, 0.3403, 0.7954, 0.3404, 0.7954, 0.3487, 0.4371, 0.9434, 0.4654, 0.9434, 0.4654, 0.9821, 0.4371, 0.9821])
me_plane_002.use_remesh_preserve_volume = False
me_plane_002.use_remesh_preserve_attributes = False
me_plane_002.use_mirror_vertex_groups = False
me_plane_002.update()
me_plane = bpy.data.meshes.new('Plane')
me_plane.from_pydata([(0.1064, -0.06, 1.1), (0.07383, 0.001128, 1.1), (0.07273, 0.001128, 2.594), (0.09286, -0.1444, 2.74), (0.0, -0.03936, 1.1), (0.0, -0.04188, 0.0), (0.07289, 0.0, 0.0), (0.09286, -0.1889, 2.803), (0.0, -0.4578, 3.0), (0.0, -0.1097, 2.665), (0.0, -0.3537, 2.896), (0.07414, -0.04187, 0.8993), (0.0, -0.4578, 2.924), (0.0, -0.2524, 2.853), (0.07273, -0.03936, 2.594), (0.9157, 0.0, 0.0), (0.922, 0.0, 0.9), (0.8747, -0.06, 0.9), (0.8747, -0.06, 1.1), (0.9204, 0.0006747, 1.1), (0.915, 0.0006747, 2.594), (0.839, -0.1, 2.594), (0.8927, -0.1444, 2.74), (0.8927, -0.2524, 2.853), (0.8927, -0.4578, 2.924), (0.8927, -0.1889, 2.803), (0.8927, -0.3537, 2.896), (0.8927, -0.1097, 2.665), (0.8927, -0.4578, 3.008), (0.9204, -0.0422, 1.1), (0.915, -0.0422, 2.594), (0.9157, -0.04149, 0.0), (0.922, -0.04149, 0.9), (0.07414, 0.0, 0.9), (0.1013, -0.06, 0.9), (0.0, -0.1, 2.594), (0.0, -0.06, 0.9), (0.0, -0.03936, 2.594), (0.1465, -0.1, 2.594), (0.0, -0.04187, 0.8993), (0.09286, -0.2524, 2.853), (0.09286, -0.4578, 2.924), (0.0, -0.1889, 2.803), (0.09286, -0.3537, 2.896), (0.09286, -0.1097, 2.665), (0.09286, -0.4578, 3.008), (0.0, -0.1444, 2.74), (0.07289, -0.04187, 0.0), (0.07383, -0.03936, 1.1), (0.0, -0.06, 1.1), (1.0, -0.06, 0.9), (1.0, -0.06, 1.1), (1.0, -0.1, 2.594), (1.0, -0.1444, 2.74), (1.0, -0.2524, 2.853), (1.0, -0.4578, 2.924), (1.0, -0.1889, 2.803), (1.0, -0.3537, 2.896), (1.0, -0.1097, 2.665), (1.0, -0.4578, 3.008), (1.0, -0.0422, 1.1), (1.0, -0.0422, 2.594), (1.0, -0.04149, 0.0), (1.0, -0.04149, 0.9)], [], [(6, 33, 11, 47), (18, 29, 19), (32, 17, 16), (41, 24, 28, 45), (38, 21, 27, 44), (40, 23, 26, 43), (3, 22, 25, 7), (43, 26, 24, 41), (7, 25, 23, 40), (44, 27, 22, 3), (1, 19, 20, 2), (34, 17, 18, 0), (6, 15, 16, 33), (20, 19, 29, 30), (16, 15, 31, 32), (33, 16, 17, 34), (0, 18, 19, 1), (30, 21, 20), (2, 20, 21, 38), (33, 34, 11), (1, 2, 14, 48), (48, 0, 1), (14, 2, 38), (34, 0, 49, 36), (3, 7, 42, 46), (14, 38, 35, 37), (44, 3, 46, 9), (48, 14, 37, 4), (40, 43, 10, 13), (7, 40, 13, 42), (38, 44, 9, 35), (47, 11, 39, 5), (0, 48, 4, 49), (41, 45, 8, 12), (11, 34, 36, 39), (43, 41, 12, 10), (23, 25, 56, 54), (22, 27, 58, 53), (29, 18, 51, 60), (32, 31, 62, 63), (28, 24, 55, 59), (18, 17, 50, 51), (27, 21, 52, 58), (26, 23, 54, 57), (17, 32, 63, 50), (25, 22, 53, 56), (30, 29, 60, 61), (24, 26, 57, 55), (21, 30, 61, 52)])
me_plane.use_remesh_preserve_volume = False
me_plane.use_remesh_preserve_attributes = False
me_plane.use_mirror_vertex_groups = False
me_plane.update()
me_sphere = bpy.data.meshes.new('Sphere')
me_sphere.from_pydata([(-0.154, 0.2305, 1.615), (-0.1635, 0.2446, 1.559), (-0.1667, 0.2494, 0.3), (-0.2942, 7.929e-08, 0.2415), (-0.3, 7.929e-08, 0.3), (-0.2942, 7.929e-08, 1.559), (-0.2772, 7.766e-09, 1.615), (-0.2494, 7.929e-08, 1.667), (-0.2121, 4.353e-08, 1.712), (-0.1667, 4.353e-08, 1.749), (-0.1148, 4.353e-08, 1.777), (-0.05853, 7.766e-09, 1.794), (-0.0574, -0.01142, 1.794), (-0.1126, -0.0224, 1.777), (-0.1635, -0.03252, 1.749), (-0.2081, -0.04138, 1.712), (-0.1635, 0.2446, 0.2415), (-0.2081, 0.2081, 0.2415), (-0.2446, -0.04866, 1.667), (-0.2718, -0.05407, 1.615), (-0.2886, -0.0574, 1.559), (-0.2942, -0.05853, 0.3), (-0.2886, -0.0574, 0.2415), (-0.2718, -0.05407, 0.1852), (-0.2446, -0.04866, 0.1333), (-0.2081, -0.04138, 0.08787), (-0.1635, -0.03252, 0.05056), (-0.1126, -0.0224, 0.02284), (-0.0574, -0.01142, 0.005764), (-0.05407, -0.0224, 0.005764), (-0.1061, -0.04393, 0.02284), (-0.2121, 0.2121, 0.3), (-0.2081, 0.2081, 1.559), (-0.154, -0.06378, 0.05056), (-0.196, -0.08118, 0.08787), (-0.2305, -0.09546, 0.1333), (-0.2561, -0.1061, 0.1852), (-0.2718, -0.1126, 0.2415), (-0.2772, -0.1148, 0.3), (-0.2718, -0.1126, 1.559), (-0.2561, -0.1061, 1.615), (-0.2305, -0.09546, 1.667), (-0.196, -0.08118, 1.712), (-0.154, -0.06378, 1.749), (-0.1061, -0.04393, 1.777), (-0.05407, -0.0224, 1.794), (-0.196, 0.196, 1.615), (-0.1764, 0.1764, 1.667), (-0.04866, -0.03252, 1.794), (-0.09546, -0.06378, 1.777), (-0.1386, -0.0926, 1.749), (-0.1764, -0.1179, 1.712), (-0.2074, -0.1386, 1.667), (-0.2305, -0.154, 1.615), (-0.2446, -0.1635, 1.559), (-0.2494, -0.1667, 0.3), (-0.2446, -0.1635, 0.2415), (-0.2305, -0.154, 0.1852), (-0.2074, -0.1386, 0.1333), (-0.1764, -0.1179, 0.08787), (-0.1386, -0.0926, 0.05056), (-0.09546, -0.06378, 0.02284), (-0.04866, -0.03252, 0.005764), (-0.15, 0.15, 1.712), (-0.1179, 0.1179, 1.749), (-1.071e-07, 7.766e-09, 0.0), (-0.04138, -0.04138, 0.005764), (-0.08118, -0.08118, 0.02284), (-0.1179, -0.1179, 0.05056), (-0.15, -0.15, 0.08787), (-0.1764, -0.1764, 0.1333), (-0.196, -0.196, 0.1852), (-0.2081, -0.2081, 0.2415), (-0.2121, -0.2121, 0.3), (-0.2081, -0.2081, 1.559), (-0.196, -0.196, 1.615), (-0.1764, -0.1764, 1.667), (-0.15, -0.15, 1.712), (-0.1179, -0.1179, 1.749), (-0.08118, 0.08118, 1.777), (-0.04138, 0.04138, 1.794), (-0.08118, -0.08118, 1.777), (-0.04138, -0.04138, 1.794), (-1.071e-07, -6.376e-08, 1.8), (-0.03252, -0.04866, 1.794), (-0.06378, -0.09546, 1.777), (-0.0926, -0.1386, 1.749), (-0.1179, -0.1764, 1.712), (-0.1386, -0.2074, 1.667), (-0.154, -0.2305, 1.615), (-0.1635, -0.2446, 1.559), (-0.1667, -0.2494, 0.3), (-0.1635, -0.2446, 0.2415), (-0.154, -0.2305, 0.1852), (-0.1386, -0.2074, 0.1333), (-0.1179, -0.1764, 0.08787), (-0.0926, -0.1386, 0.05056), (-0.06378, -0.09546, 0.02284), (-0.03252, -0.04866, 0.005764), (-0.0224, -0.05407, 0.005764), (-0.04393, -0.1061, 0.02284), (-0.06378, -0.154, 0.05056), (-0.08118, -0.196, 0.08787), (-0.09546, -0.2305, 0.1333), (-0.1061, -0.2561, 0.1852), (-0.1126, -0.2718, 0.2415), (-0.1148, -0.2772, 0.3), (-0.1126, -0.2718, 1.559), (-0.04138, 0.04138, 0.005764), (-0.08118, 0.08118, 0.02284), (-0.1061, -0.2561, 1.615), (-0.09546, -0.2305, 1.667), (-0.08118, -0.196, 1.712), (-0.06378, -0.154, 1.749), (-0.04393, -0.1061, 1.777), (-0.0224, -0.05407, 1.794), (-0.01142, -0.0574, 1.794), (-0.0224, -0.1126, 1.777), (-0.03252, -0.1635, 1.749), (-0.04138, -0.2081, 1.712), (-0.04866, -0.2446, 1.667), (-0.05407, -0.2718, 1.615), (-0.0574, -0.2886, 1.559), (-0.1179, 0.1179, 0.05056), (-0.15, 0.15, 0.08787), (-0.05853, -0.2942, 0.3), (-0.0574, -0.2886, 0.2415), (-0.05407, -0.2718, 0.1852), (-0.04866, -0.2446, 0.1333), (-0.04138, -0.2081, 0.08787), (-0.03252, -0.1635, 0.05056), (-0.0224, -0.1126, 0.02284), (-0.01142, -0.0574, 0.005764), (-1.071e-07, -0.05853, 0.005764), (-1.071e-07, -0.1148, 0.02284), (-1.071e-07, -0.1667, 0.05056), (-1.071e-07, -0.2121, 0.08787), (-1.071e-07, -0.2494, 0.1333), (-0.1764, 0.1764, 0.1333), (-0.196, 0.196, 0.1852), (-1.071e-07, -0.2772, 0.1852), (-1.071e-07, -0.2942, 0.2415), (-1.071e-07, -0.3, 0.3), (-1.071e-07, -0.2942, 1.559), (-1.071e-07, -0.2772, 1.615), (-1.071e-07, -0.2494, 1.667), (-1.071e-07, -0.2121, 1.712), (-1.071e-07, -0.1667, 1.749), (-1.071e-07, -0.1148, 1.777), (-1.071e-07, -0.05853, 1.794), (0.01142, -0.0574, 1.794), (0.0224, -0.1126, 1.777), (0.03252, -0.1635, 1.749), (-0.2305, 0.154, 0.1852), (-0.2074, 0.1386, 0.1333), (0.04138, -0.2081, 1.712), (0.04866, -0.2446, 1.667), (0.05407, -0.2718, 1.615), (0.0574, -0.2886, 1.559), (0.05853, -0.2942, 0.3), (0.0574, -0.2886, 0.2415), (0.05407, -0.2718, 0.1852), (0.04866, -0.2446, 0.1333), (0.04138, -0.2081, 0.08787), (0.03252, -0.1635, 0.05056), (0.0224, -0.1126, 0.02284), (0.01142, -0.0574, 0.005764), (0.0224, -0.05407, 0.005764), (-0.1764, 0.1179, 0.08787), (-0.1386, 0.0926, 0.05056), (0.04393, -0.1061, 0.02284), (0.06378, -0.154, 0.05056), (0.08118, -0.196, 0.08787), (0.09546, -0.2305, 0.1333), (0.1061, -0.2561, 0.1852), (0.1126, -0.2718, 0.2415), (0.1148, -0.2772, 0.3), (0.1126, -0.2718, 1.559), (0.1061, -0.2561, 1.615), (0.09546, -0.2305, 1.667), (0.08118, -0.196, 1.712), (0.06378, -0.154, 1.749), (0.04393, -0.1061, 1.777), (0.0224, -0.05407, 1.794), (-0.09546, 0.06378, 0.02284), (0.03252, -0.04866, 1.794), (0.06378, -0.09546, 1.777), (0.0926, -0.1386, 1.749), (0.1179, -0.1764, 1.712), (0.1386, -0.2074, 1.667), (0.154, -0.2305, 1.615), (0.1635, -0.2446, 1.559), (0.1667, -0.2494, 0.3), (0.1635, -0.2446, 0.2415), (0.154, -0.2305, 0.1852), (0.1386, -0.2074, 0.1333), (0.1179, -0.1764, 0.08787), (0.0926, -0.1386, 0.05056), (0.06378, -0.09546, 0.02284), (0.03252, -0.04866, 0.005764), (-0.04866, 0.03252, 0.005764), (0.04138, -0.04138, 0.005764), (0.08118, -0.08118, 0.02284), (0.1179, -0.1179, 0.05056), (0.15, -0.15, 0.08787), (0.1764, -0.1764, 0.1333), (0.196, -0.196, 0.1852), (0.2081, -0.2081, 0.2415), (0.2121, -0.2121, 0.3), (0.2081, -0.2081, 1.559), (0.196, -0.196, 1.615), (0.1764, -0.1764, 1.667), (0.15, -0.15, 1.712), (0.1179, -0.1179, 1.749), (-0.04866, 0.03252, 1.794), (0.08118, -0.08118, 1.777), (0.04138, -0.04138, 1.794), (0.04866, -0.03252, 1.794), (0.09546, -0.06378, 1.777), (0.1386, -0.0926, 1.749), (0.1764, -0.1179, 1.712), (0.2074, -0.1386, 1.667), (0.2305, -0.154, 1.615), (0.2446, -0.1635, 1.559), (0.2494, -0.1667, 0.3), (0.2446, -0.1635, 0.2415), (0.2305, -0.154, 0.1852), (0.2074, -0.1386, 0.1333), (-0.09546, 0.06378, 1.777), (-0.1386, 0.0926, 1.749), (0.1764, -0.1179, 0.08787), (0.1386, -0.0926, 0.05056), (0.09546, -0.06378, 0.02284), (0.04866, -0.03252, 0.005764), (0.05407, -0.0224, 0.005764), (0.1061, -0.04393, 0.02284), (0.154, -0.06378, 0.05056), (0.196, -0.08118, 0.08787), (0.2305, -0.09546, 0.1333), (0.2561, -0.1061, 0.1852), (0.2718, -0.1126, 0.2415), (0.2772, -0.1148, 0.3), (0.2718, -0.1126, 1.559), (-0.1764, 0.1179, 1.712), (-0.2074, 0.1386, 1.667), (0.2561, -0.1061, 1.615), (0.2305, -0.09546, 1.667), (0.196, -0.08118, 1.712), (0.154, -0.06378, 1.749), (0.1061, -0.04393, 1.777), (0.05407, -0.0224, 1.794), (0.0574, -0.01142, 1.794), (0.1126, -0.0224, 1.777), (0.1635, -0.03252, 1.749), (0.2081, -0.04138, 1.712), (0.2446, -0.04866, 1.667), (0.2718, -0.05407, 1.615), (0.2886, -0.0574, 1.559), (-0.2305, 0.154, 1.615), (-0.2446, 0.1635, 1.559), (0.2942, -0.05853, 0.3), (0.2886, -0.0574, 0.2415), (0.2718, -0.05407, 0.1852), (0.2446, -0.04866, 0.1333), (0.2081, -0.04138, 0.08787), (0.1635, -0.03252, 0.05056), (0.1126, -0.0224, 0.02284), (0.0574, -0.01142, 0.005764), (0.05853, 7.766e-09, 0.005764), (0.1148, 7.766e-09, 0.02284), (0.1667, 7.766e-09, 0.05056), (0.2121, 7.766e-09, 0.08787), (0.2494, 7.766e-09, 0.1333), (-0.2494, 0.1667, 0.3), (-0.2446, 0.1635, 0.2415), (0.2772, 4.353e-08, 0.1852), (0.2942, 7.766e-09, 0.2415), (0.3, 7.766e-09, 0.3), (0.2942, 7.766e-09, 1.559), (0.2772, 4.353e-08, 1.615), (0.2494, 7.766e-09, 1.667), (0.2121, 7.766e-09, 1.712), (0.1667, 7.766e-09, 1.749), (0.1148, 7.766e-09, 1.777), (0.05853, 7.766e-09, 1.794), (0.0574, 0.01142, 1.794), (0.1126, 0.0224, 1.777), (0.1635, 0.03252, 1.749), (0.2081, 0.04138, 1.712), (-0.2718, 0.1126, 0.2415), (0.2446, 0.04866, 1.667), (0.2718, 0.05407, 1.615), (0.2886, 0.0574, 1.559), (0.2942, 0.05853, 0.3), (0.2886, 0.0574, 0.2415), (0.2718, 0.05407, 0.1852), (0.2446, 0.04866, 0.1333), (0.2081, 0.04138, 0.08787), (0.1635, 0.03252, 0.05056), (0.1126, 0.0224, 0.02284), (0.0574, 0.01142, 0.005764), (0.05407, 0.0224, 0.005764), (0.1061, 0.04393, 0.02284), (-0.2772, 0.1148, 0.3), (-0.2718, 0.1126, 1.559), (0.154, 0.06378, 0.05056), (0.196, 0.08118, 0.08787), (0.2305, 0.09546, 0.1333), (0.2561, 0.1061, 0.1852), (0.2718, 0.1126, 0.2415), (0.2772, 0.1148, 0.3), (0.2718, 0.1126, 1.559), (0.2561, 0.1061, 1.615), (0.2305, 0.09546, 1.667), (0.196, 0.08118, 1.712), (0.154, 0.06378, 1.749), (0.1061, 0.04393, 1.777), (0.05407, 0.0224, 1.794), (-0.2561, 0.1061, 1.615), (-0.2305, 0.09546, 1.667), (0.04866, 0.03252, 1.794), (0.09546, 0.06378, 1.777), (0.1386, 0.0926, 1.749), (0.1764, 0.1179, 1.712), (0.2074, 0.1386, 1.667), (0.2305, 0.154, 1.615), (0.2446, 0.1635, 1.559), (0.2494, 0.1667, 0.3), (0.2446, 0.1635, 0.2415), (0.2305, 0.154, 0.1852), (0.2074, 0.1386, 0.1333), (0.1764, 0.1179, 0.08787), (0.1386, 0.0926, 0.05056), (0.09546, 0.06378, 0.02284), (0.04866, 0.03252, 0.005764), (-0.196, 0.08118, 1.712), (-0.154, 0.06378, 1.749), (0.04138, 0.04138, 0.005764), (0.08118, 0.08118, 0.02284), (0.1179, 0.1179, 0.05056), (0.15, 0.15, 0.08787), (0.1764, 0.1764, 0.1333), (0.196, 0.196, 0.1852), (0.2081, 0.2081, 0.2415), (0.2121, 0.2121, 0.3), (0.2081, 0.2081, 1.559), (0.196, 0.196, 1.615), (0.1764, 0.1764, 1.667), (0.15, 0.15, 1.712), (0.1179, 0.1179, 1.749), (-0.1061, 0.04393, 1.777), (-0.05407, 0.0224, 1.794), (0.08118, 0.08118, 1.777), (0.04138, 0.04138, 1.794), (0.03252, 0.04866, 1.794), (0.06378, 0.09546, 1.777), (0.0926, 0.1386, 1.749), (0.1179, 0.1764, 1.712), (0.1386, 0.2074, 1.667), (0.154, 0.2305, 1.615), (0.1635, 0.2446, 1.559), (0.1667, 0.2494, 0.3), (0.1635, 0.2446, 0.2415), (0.154, 0.2305, 0.1852), (0.1386, 0.2074, 0.1333), (0.1179, 0.1764, 0.08787), (0.0926, 0.1386, 0.05056), (0.06378, 0.09546, 0.02284), (0.03252, 0.04866, 0.005764), (0.0224, 0.05407, 0.005764), (0.04393, 0.1061, 0.02284), (0.06378, 0.154, 0.05056), (0.08118, 0.196, 0.08787), (0.09546, 0.2305, 0.1333), (0.1061, 0.2561, 0.1852), (0.1126, 0.2718, 0.2415), (0.1148, 0.2772, 0.3), (0.1126, 0.2718, 1.559), (-0.05407, 0.0224, 0.005764), (-0.1061, 0.04393, 0.02284), (0.1061, 0.2561, 1.615), (0.09546, 0.2305, 1.667), (0.08118, 0.196, 1.712), (0.06378, 0.154, 1.749), (0.04393, 0.1061, 1.777), (0.0224, 0.05407, 1.794), (0.01142, 0.0574, 1.794), (0.0224, 0.1126, 1.777), (0.03252, 0.1635, 1.749), (0.04138, 0.2081, 1.712), (0.04866, 0.2446, 1.667), (0.05407, 0.2718, 1.615), (0.0574, 0.2886, 1.559), (-0.154, 0.06378, 0.05056), (-0.196, 0.08118, 0.08787), (0.05853, 0.2942, 0.3), (0.0574, 0.2886, 0.2415), (0.05407, 0.2718, 0.1852), (0.04866, 0.2446, 0.1333), (0.04138, 0.2081, 0.08787), (0.03252, 0.1635, 0.05056), (0.0224, 0.1126, 0.02284), (0.01142, 0.0574, 0.005764), (-1.071e-07, 0.05853, 0.005764), (-1.071e-07, 0.1148, 0.02284), (-1.071e-07, 0.1667, 0.05056), (-1.071e-07, 0.2121, 0.08787), (-0.2305, 0.09546, 0.1333), (-0.2561, 0.1061, 0.1852), (-1.071e-07, 0.3, 0.3), (-1.071e-07, 0.2942, 1.559), (-1.071e-07, 0.2494, 1.667), (-1.071e-07, 0.2121, 1.712), (-1.071e-07, 0.1667, 1.749), (-0.2718, 0.05407, 0.1852), (-0.2446, 0.04866, 0.1333), (-0.2081, 0.04138, 0.08787), (-0.1635, 0.03252, 0.05056), (-0.1126, 0.0224, 0.02284), (-0.0574, 0.01142, 0.005764), (-0.0574, 0.01142, 1.794), (-0.1126, 0.0224, 1.777), (-0.1635, 0.03252, 1.749), (-1.071e-07, 0.05853, 1.794), (-0.2081, 0.04138, 1.712), (-0.2446, 0.04866, 1.667), (-0.2718, 0.05407, 1.615), (-0.2886, 0.0574, 1.559), (-0.2942, 0.05853, 0.3), (-0.2886, 0.0574, 0.2415), (-0.05853, 7.766e-09, 0.005764), (-0.1148, 4.353e-08, 0.02284), (-0.1667, 4.353e-08, 0.05056), (-0.2121, 4.353e-08, 0.08787), (-0.2494, 7.929e-08, 0.1333), (-0.2772, 7.766e-09, 0.1852), (-0.1386, 0.2074, 1.667), (-0.1179, 0.1764, 1.712), (-0.0926, 0.1386, 1.749), (-0.06378, 0.09546, 1.777), (-0.03252, 0.04866, 1.794), (-0.03252, 0.04866, 0.005764), (-0.06378, 0.09546, 0.02284), (-0.0926, 0.1386, 0.05056), (-0.1179, 0.1764, 0.08787), (-0.1386, 0.2074, 0.1333), (-0.154, 0.2305, 0.1852), (-0.1061, 0.2561, 1.615), (-0.1126, 0.2718, 1.559), (-0.1148, 0.2772, 0.3), (-0.1126, 0.2718, 0.2415), (-0.09546, 0.2305, 1.667), (-0.08118, 0.196, 1.712), (-0.06378, 0.154, 1.749), (-0.04393, 0.1061, 1.777), (-0.0224, 0.05407, 1.794), (-0.0224, 0.05407, 0.005764), (-0.04393, 0.1061, 0.02284), (-0.06378, 0.154, 0.05056), (-0.08118, 0.196, 0.08787), (-0.09546, 0.2305, 0.1333), (-0.1061, 0.2561, 0.1852), (-0.05407, 0.2718, 1.615), (-0.0574, 0.2886, 1.559), (-0.05853, 0.2942, 0.3), (-0.0574, 0.2886, 0.2415), (-0.04866, 0.2446, 1.667), (-0.04138, 0.2081, 1.712), (-0.03252, 0.1635, 1.749), (-0.0224, 0.1126, 1.777), (-0.01142, 0.0574, 1.794), (-0.01142, 0.0574, 0.005764), (-0.0224, 0.1126, 0.02284), (-0.03252, 0.1635, 0.05056), (-0.04138, 0.2081, 0.08787), (-0.04866, 0.2446, 0.1333), (-0.05407, 0.2718, 0.1852), (-1.071e-07, 0.2772, 1.615), (3.592e-08, 0.2942, 0.2415), (-1.071e-07, 0.1148, 1.777), (3.592e-08, 0.2494, 0.1333), (-1.071e-07, 0.2772, 0.1852), (-0.2888, 0.05745, 1.51), (-0.2945, 7.929e-08, 1.51), (-0.272, 0.1127, 1.51), (-0.05745, 0.2888, 1.51), (-0.2888, -0.05745, 1.51), (-0.2448, -0.1636, 1.51), (-0.1636, -0.2448, 1.51), (-0.1127, -0.272, 1.51), (-0.05745, -0.2888, 1.51), (-1.071e-07, -0.2945, 1.51), (0.1636, -0.2448, 1.51), (-0.1127, 0.272, 1.51), (0.1127, -0.272, 1.51), (0.2082, -0.2082, 1.51), (0.272, -0.1127, 1.51), (0.2448, -0.1636, 1.51), (0.2888, -0.05745, 1.51), (0.2888, 0.05745, 1.51), (0.2945, 7.766e-09, 1.51), (0.2448, 0.1636, 1.51), (0.272, 0.1127, 1.51), (0.1636, 0.2448, 1.51), (-0.1636, 0.2448, 1.51), (0.2082, 0.2082, 1.51), (-1.071e-07, 0.2945, 1.51), (-0.2448, 0.1636, 1.51), (-0.272, -0.1127, 1.51), (-0.2082, -0.2082, 1.51), (-0.2082, 0.2082, 1.51), (0.05745, -0.2888, 1.51), (0.05745, 0.2888, 1.51), (0.1127, 0.272, 1.51)], [], [(134, 135, 130, 131), (365, 364, 341, 340), (357, 356, 349, 348), (65, 402, 369), (368, 367, 338, 337), (402, 401, 370, 369), (512, 392, 377, 513), (266, 265, 236, 235), (366, 365, 340, 339), (356, 355, 352, 349), (400, 399, 372, 371), (392, 391, 380, 377), (162, 161, 140, 137), (367, 366, 339, 338), (389, 388, 383, 382), (388, 387, 384, 383), (355, 354, 353, 352), (281, 282, 253, 254), (387, 386, 385, 384), (396, 395, 376, 375), (364, 363, 342, 341), (65, 368, 337), (391, 390, 381, 380), (398, 397, 374, 373), (155, 152, 147, 146), (363, 362, 343, 342), (401, 400, 371, 370), (390, 389, 382, 381), (358, 357, 348, 347), (503, 360, 345, 505), (276, 277, 260, 261), (386, 83, 385), (362, 361, 344, 343), (360, 359, 346, 345), (371, 372, 365, 366), (163, 162, 137, 136), (372, 373, 364, 365), (404, 405, 400, 401), (65, 403, 402), (399, 398, 373, 372), (380, 381, 358, 359), (412, 413, 388, 389), (369, 370, 367, 368), (269, 270, 265, 266), (374, 375, 362, 363), (479, 423, 386, 387), (375, 376, 361, 362), (411, 412, 389, 390), (513, 377, 360, 503), (152, 151, 148, 147), (272, 275, 262, 263), (506, 410, 392, 512), (423, 83, 386), (65, 369, 368), (384, 385, 354, 355), (410, 477, 391, 392), (405, 406, 399, 400), (381, 382, 357, 358), (477, 411, 390, 391), (373, 374, 363, 364), (377, 380, 359, 360), (478, 409, 395, 396), (370, 371, 366, 367), (385, 83, 354), (150, 83, 149), (481, 478, 396, 397), (279, 280, 255, 256), (403, 404, 401, 402), (149, 83, 116), (354, 83, 353), (268, 269, 266, 267), (480, 481, 397, 398), (413, 479, 387, 388), (382, 383, 356, 357), (383, 384, 355, 356), (406, 480, 398, 399), (397, 396, 375, 374), (359, 358, 347, 346), (345, 346, 325, 326), (347, 348, 323, 324), (342, 343, 328, 329), (337, 338, 333, 334), (505, 345, 326, 501), (340, 341, 330, 331), (349, 352, 321, 322), (284, 83, 251), (346, 347, 324, 325), (339, 340, 331, 332), (338, 339, 332, 333), (348, 349, 322, 323), (353, 83, 320), (343, 344, 327, 328), (136, 137, 128, 129), (352, 353, 320, 321), (324, 323, 314, 313), (323, 322, 315, 314), (329, 328, 309, 308), (326, 325, 312, 311), (325, 324, 313, 312), (65, 337, 334), (334, 333, 302, 301), (282, 283, 252, 253), (328, 327, 310, 309), (65, 133, 132), (322, 321, 316, 315), (65, 334, 301), (501, 326, 311, 502), (341, 342, 329, 330), (330, 329, 308, 307), (321, 320, 317, 316), (320, 83, 317), (302, 305, 298, 299), (333, 332, 305, 302), (305, 306, 297, 298), (312, 313, 290, 291), (317, 83, 285), (278, 279, 256, 257), (311, 312, 291, 292), (301, 302, 299, 300), (137, 140, 127, 128), (314, 315, 287, 288), (308, 309, 294, 295), (331, 330, 307, 306), (332, 331, 306, 305), (502, 311, 292, 499), (306, 307, 296, 297), (313, 314, 288, 290), (298, 297, 271, 270), (315, 316, 286, 287), (300, 299, 269, 268), (309, 310, 293, 294), (283, 284, 251, 252), (299, 298, 270, 269), (316, 317, 285, 286), (65, 301, 300), (148, 149, 116, 117), (307, 308, 295, 296), (297, 296, 272, 271), (285, 83, 284), (290, 288, 281, 280), (294, 293, 277, 276), (296, 295, 275, 272), (499, 292, 278, 500), (145, 146, 119, 120), (288, 287, 282, 281), (65, 300, 268), (65, 268, 267), (286, 285, 284, 283), (500, 278, 257, 498), (295, 294, 276, 275), (291, 290, 280, 279), (275, 276, 261, 262), (270, 271, 264, 265), (292, 291, 279, 278), (65, 267, 234), (287, 286, 283, 282), (271, 272, 263, 264), (280, 281, 254, 255), (236, 237, 230, 231), (498, 257, 242, 496), (262, 261, 240, 239), (140, 141, 126, 127), (253, 252, 249, 248), (267, 266, 235, 234), (254, 253, 248, 247), (252, 251, 250, 249), (251, 83, 250), (265, 264, 237, 236), (264, 263, 238, 237), (263, 262, 239, 238), (257, 256, 245, 242), (255, 254, 247, 246), (256, 255, 246, 245), (261, 260, 241, 240), (242, 245, 222, 223), (250, 83, 217), (248, 249, 218, 219), (237, 238, 227, 230), (235, 236, 231, 232), (240, 241, 224, 225), (65, 234, 233), (245, 246, 221, 222), (249, 250, 217, 218), (246, 247, 220, 221), (496, 242, 223, 497), (239, 240, 225, 226), (238, 239, 226, 227), (141, 142, 125, 126), (234, 235, 232, 233), (247, 248, 219, 220), (231, 230, 204, 203), (225, 224, 208, 207), (65, 233, 201), (217, 83, 216), (218, 217, 216, 215), (147, 148, 117, 118), (497, 223, 209, 495), (227, 226, 206, 205), (226, 225, 207, 206), (223, 222, 210, 209), (233, 232, 202, 201), (222, 221, 211, 210), (219, 218, 215, 213), (220, 219, 213, 212), (221, 220, 212, 211), (232, 231, 203, 202), (215, 216, 185, 186), (210, 211, 189, 190), (495, 209, 191, 492), (204, 205, 195, 196), (230, 227, 205, 204), (206, 207, 193, 194), (211, 212, 188, 189), (135, 136, 129, 130), (202, 203, 197, 198), (205, 206, 194, 195), (207, 208, 192, 193), (216, 83, 185), (65, 201, 199), (212, 213, 187, 188), (209, 210, 190, 191), (213, 215, 186, 187), (187, 186, 182, 181), (194, 193, 175, 174), (191, 190, 178, 177), (195, 194, 174, 173), (492, 191, 177, 494), (185, 83, 183), (143, 144, 121, 122), (65, 199, 167), (186, 185, 183, 182), (197, 196, 172, 171), (201, 202, 198, 199), (196, 195, 173, 172), (189, 188, 180, 179), (193, 192, 176, 175), (203, 204, 196, 197), (188, 187, 181, 180), (175, 176, 159, 160), (173, 174, 161, 162), (174, 175, 160, 161), (178, 179, 156, 157), (491, 143, 122, 490), (65, 167, 166), (198, 197, 171, 170), (190, 189, 179, 178), (171, 172, 163, 164), (179, 180, 155, 156), (182, 183, 150, 151), (199, 198, 170, 167), (167, 170, 165, 166), (172, 173, 162, 163), (181, 182, 151, 152), (183, 83, 150), (158, 157, 144, 143), (180, 181, 152, 155), (170, 171, 164, 165), (164, 163, 136, 135), (166, 165, 134, 133), (165, 164, 135, 134), (494, 177, 158, 511), (146, 147, 118, 119), (65, 166, 133), (177, 178, 157, 158), (160, 159, 142, 141), (151, 150, 149, 148), (161, 160, 141, 140), (157, 156, 145, 144), (156, 155, 146, 145), (511, 158, 143, 491), (133, 134, 131, 132), (490, 122, 107, 489), (131, 130, 101, 100), (120, 119, 112, 111), (130, 129, 102, 101), (127, 126, 105, 104), (117, 116, 115, 114), (129, 128, 103, 102), (128, 127, 104, 103), (65, 132, 99), (118, 117, 114, 113), (121, 120, 111, 110), (144, 145, 120, 121), (122, 121, 110, 107), (132, 131, 100, 99), (116, 83, 115), (107, 110, 89, 90), (105, 106, 91, 92), (100, 101, 96, 97), (489, 107, 90, 488), (119, 118, 113, 112), (113, 114, 85, 86), (126, 125, 106, 105), (111, 112, 87, 88), (103, 104, 93, 94), (99, 100, 97, 98), (104, 105, 92, 93), (102, 103, 94, 95), (114, 115, 84, 85), (115, 83, 84), (101, 102, 95, 96), (65, 99, 98), (87, 86, 78, 77), (90, 89, 75, 74), (85, 84, 82, 81), (86, 85, 81, 78), (65, 98, 66), (96, 95, 69, 68), (92, 91, 73, 72), (84, 83, 82), (95, 94, 70, 69), (110, 111, 88, 89), (97, 96, 68, 67), (488, 90, 74, 509), (94, 93, 71, 70), (112, 113, 86, 87), (93, 92, 72, 71), (88, 87, 77, 76), (68, 69, 59, 60), (74, 75, 53, 54), (78, 81, 49, 50), (66, 67, 61, 62), (98, 97, 67, 66), (81, 82, 48, 49), (65, 66, 62), (71, 72, 56, 57), (82, 83, 48), (509, 74, 54, 487), (69, 70, 58, 59), (75, 76, 52, 53), (70, 71, 57, 58), (89, 88, 76, 75), (76, 77, 51, 52), (72, 73, 55, 56), (59, 58, 35, 34), (49, 48, 45, 44), (60, 59, 34, 33), (54, 53, 40, 39), (58, 57, 36, 35), (48, 83, 45), (53, 52, 41, 40), (52, 51, 42, 41), (51, 50, 43, 42), (50, 49, 44, 43), (487, 54, 39, 508), (77, 78, 50, 51), (67, 68, 60, 61), (65, 62, 29), (56, 55, 38, 37), (61, 60, 33, 30), (62, 61, 30, 29), (41, 42, 15, 18), (40, 41, 18, 19), (35, 36, 23, 24), (57, 56, 37, 36), (37, 38, 21, 22), (45, 83, 12), (65, 29, 28), (29, 30, 27, 28), (36, 37, 22, 23), (44, 45, 12, 13), (30, 33, 26, 27), (39, 40, 19, 20), (33, 34, 25, 26), (42, 43, 14, 15), (34, 35, 24, 25), (20, 19, 6, 5), (508, 39, 20, 486), (28, 27, 431, 430), (15, 14, 9, 8), (25, 24, 434, 433), (43, 44, 13, 14), (14, 13, 10, 9), (13, 12, 11, 10), (26, 25, 433, 432), (12, 83, 11), (23, 22, 3, 435), (24, 23, 435, 434), (27, 26, 432, 431), (486, 20, 5, 483), (19, 18, 7, 6), (18, 15, 8, 7), (432, 433, 416, 417), (3, 4, 428, 429), (11, 83, 420), (435, 3, 429, 414), (22, 21, 4, 3), (431, 432, 417, 418), (6, 7, 425, 426), (5, 6, 426, 427), (8, 9, 422, 424), (10, 11, 420, 421), (434, 435, 414, 415), (433, 434, 415, 416), (483, 5, 427, 482), (9, 10, 421, 422), (65, 28, 430), (430, 431, 418, 419), (426, 425, 319, 318), (65, 419, 378), (65, 430, 419), (424, 422, 336, 335), (427, 426, 318, 304), (7, 8, 424, 425), (482, 427, 304, 484), (429, 428, 303, 289), (425, 424, 335, 319), (414, 429, 289, 408), (417, 416, 394, 393), (421, 420, 351, 350), (420, 83, 351), (416, 415, 407, 394), (418, 417, 393, 379), (419, 418, 379, 378), (484, 304, 259, 507), (378, 379, 184, 200), (422, 421, 350, 336), (407, 408, 153, 154), (65, 378, 200), (336, 350, 228, 229), (394, 407, 154, 168), (415, 414, 408, 407), (335, 336, 229, 243), (289, 303, 273, 274), (393, 394, 168, 169), (319, 335, 243, 244), (408, 289, 274, 153), (379, 393, 169, 184), (304, 318, 258, 259), (318, 319, 244, 258), (351, 83, 214), (65, 200, 108), (153, 274, 17, 139), (258, 244, 47, 46), (214, 83, 80), (350, 351, 214, 228), (229, 228, 79, 64), (154, 153, 139, 138), (168, 154, 138, 124), (243, 229, 64, 63), (184, 169, 123, 109), (259, 258, 46, 32), (228, 214, 80, 79), (169, 168, 124, 123), (274, 273, 31, 17), (200, 184, 109, 108), (507, 259, 32, 510), (437, 438, 453, 452), (442, 443, 458, 457), (47, 63, 437, 436), (0, 436, 451, 447), (109, 123, 443, 442), (446, 16, 450, 461), (17, 31, 2, 16), (438, 439, 454, 453), (46, 47, 436, 0), (108, 109, 442, 441), (443, 444, 459, 458), (65, 441, 456), (65, 108, 441), (79, 80, 440, 439), (123, 124, 444, 443), (63, 64, 438, 437), (139, 17, 16, 446), (32, 46, 0, 1), (124, 138, 445, 444), (138, 139, 446, 445), (504, 1, 448, 493), (444, 445, 460, 459), (16, 2, 449, 450), (64, 79, 439, 438), (439, 440, 455, 454), (1, 0, 447, 448), (80, 83, 440), (510, 32, 1, 504), (436, 437, 452, 451), (244, 243, 63, 47), (445, 446, 461, 460), (441, 442, 457, 456), (440, 83, 455), (65, 456, 471), (457, 458, 473, 472), (453, 454, 469, 468), (459, 460, 475, 474), (458, 459, 474, 473), (456, 457, 472, 471), (450, 449, 464, 465), (454, 455, 470, 469), (455, 83, 470), (452, 453, 468, 467), (461, 450, 465, 476), (460, 461, 476, 475), (493, 448, 463, 485), (447, 451, 466, 462), (448, 447, 462, 463), (451, 452, 467, 466), (462, 466, 411, 477), (469, 470, 423, 479), (473, 474, 406, 405), (468, 469, 479, 413), (467, 468, 413, 412), (465, 464, 409, 478), (472, 473, 405, 404), (466, 467, 412, 411), (476, 465, 478, 481), (65, 471, 403), (474, 475, 480, 406), (475, 476, 481, 480), (485, 463, 410, 506), (470, 83, 423), (471, 472, 404, 403), (463, 462, 477, 410), (464, 485, 506, 409), (449, 493, 485, 464), (31, 510, 504, 2), (2, 504, 493, 449), (273, 507, 510, 31), (303, 484, 507, 273), (428, 482, 484, 303), (4, 483, 482, 428), (21, 486, 483, 4), (38, 508, 486, 21), (55, 487, 508, 38), (73, 509, 487, 55), (91, 488, 509, 73), (106, 489, 488, 91), (125, 490, 489, 106), (159, 511, 491, 142), (176, 494, 511, 159), (142, 491, 490, 125), (192, 492, 494, 176), (208, 495, 492, 192), (224, 497, 495, 208), (241, 496, 497, 224), (260, 498, 496, 241), (277, 500, 498, 260), (293, 499, 500, 277), (310, 502, 499, 293), (327, 501, 502, 310), (344, 505, 501, 327), (409, 506, 512, 395), (376, 513, 503, 361), (361, 503, 505, 344), (395, 512, 513, 376)])
me_sphere.use_remesh_preserve_volume = False
me_sphere.use_remesh_preserve_attributes = False
me_sphere.use_mirror_vertex_groups = False
me_sphere.update()

# ---- objects
ob_lamp_002 = bpy.data.objects.new('Lamp.002', light_lamp_002)
ob_lamp_001 = bpy.data.objects.new('Lamp.001', light_lamp_001)
ob_plane_009 = bpy.data.objects.new('Plane.009', me_plane_001)
ob_plane_010 = bpy.data.objects.new('Plane.010', me_plane_012)
ob_plane_008 = bpy.data.objects.new('Plane.008', me_plane_010)
ob_plane_007 = bpy.data.objects.new('Plane.007', me_plane_009)
ob_plane_005 = bpy.data.objects.new('Plane.005', me_plane_008)
ob_plane_006 = bpy.data.objects.new('Plane.006', me_plane_007)
ob_plane_004 = bpy.data.objects.new('Plane.004', me_plane_005)
ob_plane_003 = bpy.data.objects.new('Plane.003', me_plane_004)
ob_plane_002 = bpy.data.objects.new('Plane.002', me_plane_003)
ob_plane_001 = bpy.data.objects.new('Plane.001', me_plane_002)
ob_plane = bpy.data.objects.new('Plane', me_plane)
ob_sphere = bpy.data.objects.new('Sphere', me_sphere)
ob_lamp = bpy.data.objects.new('Lamp', light_lamp)
ob_camera = bpy.data.objects.new('Camera', cam_camera)

# ---- transforms, parenting, visibility, modifiers, constraints
ob_lamp_002.location = (2.813, -0.3011, 1.244)
ob_lamp_002.rotation_euler = (0.6503, 0.05522, 1.866)
ob_lamp_002.lock_rotations_4d = False
ob_lamp_002.empty_display_type = 'ARROWS'
ob_lamp_002.color = (0.0, 0.0, 0.0, 0.0)
ob_lamp_002.lineart.crease_threshold = 0.0
ob_lamp_001.location = (0.5049, -0.3011, 1.244)
ob_lamp_001.rotation_euler = (0.6503, 0.05522, 1.866)
ob_lamp_001.lock_rotations_4d = False
ob_lamp_001.empty_display_type = 'ARROWS'
ob_lamp_001.color = (0.0, 0.0, 0.0, 0.0)
ob_lamp_001.lineart.crease_threshold = 0.0
ob_plane_009.location = (-6.0, -1.0, 0.0)
ob_plane_009.rotation_euler = (0.0, -0.0, 1.571)
ob_plane_009.lineart.crease_threshold = 0.0
ob_plane_010.location = (-6.0, 2.0, 0.0)
ob_plane_010.rotation_euler = (0.0, -0.0, 4.712)
ob_plane_010.scale = (1.0, -1.0, 1.0)
ob_plane_010.lineart.crease_threshold = 0.0
ob_plane_008.location = (-4.0, -1.0, 0.0)
ob_plane_008.rotation_euler = (0.0, -0.0, 3.142)
ob_plane_008.lineart.crease_threshold = 0.0
ob_plane_007.location = (-6.0, -1.0, 0.0)
ob_plane_007.rotation_euler = (3.725e-09, -3.725e-09, 6.283)
ob_plane_007.scale = (1.0, -1.0, 1.0)
ob_plane_007.lineart.crease_threshold = 0.0
ob_plane_005.location = (-3.0, -1.0, 0.0)
ob_plane_005.rotation_euler = (0.0, -0.0, 3.142)
ob_plane_005.lineart.crease_threshold = 0.0
ob_plane_006.location = (-6.0, 0.0, 0.0)
ob_plane_006.rotation_euler = (0.0, -0.0, 1.571)
ob_plane_006.lineart.crease_threshold = 0.0
ob_plane_004.location = (-4.0, 2.0, 0.0)
ob_plane_004.lineart.crease_threshold = 0.0
ob_plane_003.location = (-1.0, 1.0, 0.0)
ob_plane_003.lineart.crease_threshold = 0.0
ob_plane_002.location = (-6.0, 2.0, 0.0)
ob_plane_002.lineart.crease_threshold = 0.0
ob_plane_001.location = (1.0, 1.0, 0.0)
ob_plane_001.lineart.crease_threshold = 0.0
ob_plane.location = (-5.0, 2.0, 0.0)
ob_plane.lineart.crease_threshold = 0.0
ob_sphere.location = (-4.0, 0.0, 0.0)
ob_sphere.lineart.crease_threshold = 0.0
ob_lamp.location = (-1.455, -0.2576, 1.244)
ob_lamp.rotation_euler = (0.6503, 0.05522, 1.866)
ob_lamp.lock_rotations_4d = False
ob_lamp.empty_display_type = 'ARROWS'
ob_lamp.color = (0.0, 0.0, 0.0, 0.0)
ob_lamp.lineart.crease_threshold = 0.0
ob_camera.location = (7.481, -6.508, 5.344)
ob_camera.rotation_euler = (1.109, 0.0, 0.8149)
ob_camera.lock_rotations_4d = False
ob_camera.empty_display_type = 'ARROWS'
ob_camera.color = (0.0, 0.0, 0.0, 0.0)
ob_camera.display_type = 'WIRE'
ob_camera.lineart.crease_threshold = 0.0

# ---- collection membership
col_collection_1.objects.link(ob_lamp_002)
col_collection_1.objects.link(ob_lamp_001)
col_collection_1.objects.link(ob_plane_009)
col_collection_1.objects.link(ob_plane_010)
col_collection_1.objects.link(ob_plane_008)
col_collection_1.objects.link(ob_plane_007)
col_collection_1.objects.link(ob_plane_005)
col_collection_1.objects.link(ob_plane_006)
col_collection_1.objects.link(ob_plane_004)
col_collection_1.objects.link(ob_plane_003)
col_collection_1.objects.link(ob_plane_002)
col_collection_1.objects.link(ob_plane_001)
col_collection_1.objects.link(ob_plane)
col_collection_1.objects.link(ob_sphere)
col_collection_1.objects.link(ob_lamp)
col_collection_1.objects.link(ob_camera)

# ---- scene / render settings (as saved in the file)
scene.camera = ob_camera
scene.frame_start = 1; scene.frame_end = 250; scene.frame_set(1)
scene.render.engine = 'BLENDER_EEVEE_NEXT'
scene.render.resolution_percentage = 50
scene.render.dither_intensity = 0.0
scene.cycles.use_denoising = False
scene.cycles.samples = 128
scene.cycles.sampling_pattern = 'TABULATED_SOBOL'
scene.cycles.use_adaptive_sampling = False
scene.cycles.use_light_tree = False
scene.cycles.blur_glossy = 0.0
scene.cycles.sample_clamp_indirect = 0.0
scene.view_settings.view_transform = 'Standard'
bpy.context.view_layer.update()

